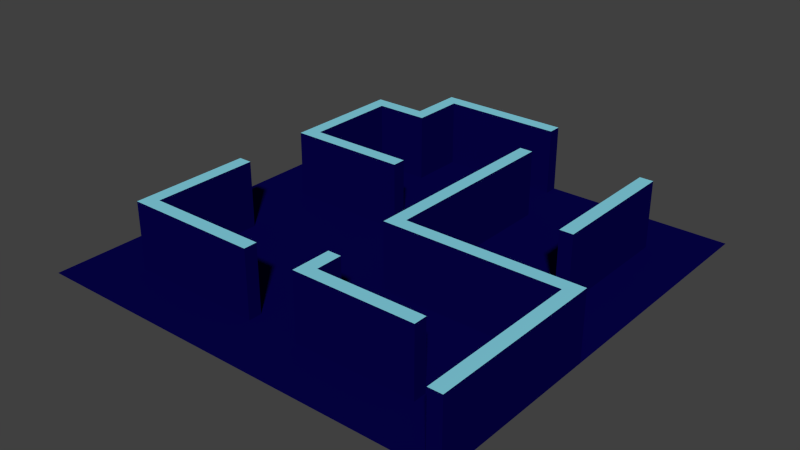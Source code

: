 # Source: Pieza4.blend  (saved by Blender 2.66.1; exported with 4.5.12 LTS)
import bpy
from mathutils import Matrix  # noqa: F401  (used for matrix-valued properties, if any)

bpy.ops.wm.read_factory_settings(use_empty=True)
scene = bpy.context.scene
scene.name = 'Scene'

# ---- collections
col_collection_1 = bpy.data.collections.new('Collection 1'); scene.collection.children.link(col_collection_1)

# ---- materials (node trees are filled in below, after node groups)
mat_materialsuelo = bpy.data.materials.new('MaterialSuelo')
mat_materialsuelo.alpha_threshold = 0.0
mat_materialsuelo.use_transparent_shadow = False
mat_materialsuelo.diffuse_color = (0.001938, 0.0007144, 0.06998, 1.0)
mat_materialsuelo.roughness = 0.5
mat_materialsuelo.line_color = (0.0, 0.0, 0.0, 1.0)
mat_materialborde = bpy.data.materials.new('MaterialBorde')
mat_materialborde.alpha_threshold = 0.0
mat_materialborde.use_transparent_shadow = False
mat_materialborde.diffuse_color = (0.2386, 0.6662, 0.8, 1.0)
mat_materialborde.roughness = 0.5
mat_materialborde.line_color = (0.0, 0.0, 0.0, 1.0)

# ---- material node trees

# ---- world
world_world = bpy.data.worlds.new('World'); scene.world = world_world
world_world.color = (0.05088, 0.05088, 0.05088)
world_world.use_sun_shadow = False
world_world.sun_shadow_jitter_overblur = 0.0
world_world.cycles.sampling_method = 'MANUAL'
world_world.cycles.sample_map_resolution = 256

# ---- meshes
me_pieza4 = bpy.data.meshes.new('Pieza4')
me_pieza4.from_pydata([(16.0, -16.0, 0.0), (-16.0, -16.0, 0.0), (16.0, 16.0, 0.0), (-16.0, 16.0, 0.0), (0.0, -16.0, 0.0), (0.0, 16.0, 0.0), (16.0, 0.0, 0.0), (-16.0, 0.0, 0.0), (0.0, 0.0, 0.0), (-8.0, -16.0, 0.0), (-8.0, 16.0, 0.0), (16.0, 8.0, 0.0), (-16.0, -8.0, 0.0), (8.0, -16.0, 0.0), (8.0, 16.0, 0.0), (16.0, -8.0, 0.0), (-16.0, 8.0, 0.0), (0.0, 8.0, 0.0), (0.0, -8.0, 0.0), (-8.0, 0.0, 0.0), (8.0, 0.0, 0.0), (8.0, 8.0, 0.0), (-8.0, 8.0, 0.0), (-8.0, -8.0, 0.0), (8.0, -8.0, 0.0), (-12.0, -16.0, 0.0), (-12.0, 16.0, 0.0), (16.0, 12.0, 0.0), (-16.0, -12.0, 0.0), (12.0, -16.0, 0.0), (12.0, 16.0, 0.0), (16.0, -12.0, 0.0), (-16.0, 12.0, 0.0), (0.0, 12.0, 0.0), (0.0, -12.0, 0.0), (-12.0, 0.0, 0.0), (4.0, 0.0, 0.0), (-4.0, -16.0, 0.0), (-4.0, 16.0, 0.0), (16.0, 4.0, 0.0), (-16.0, -4.0, 0.0), (4.0, -16.0, 0.0), (4.0, 16.0, 0.0), (16.0, -4.0, 0.0), (-16.0, 4.0, 0.0), (0.0, 4.0, 0.0), (0.0, -4.0, 0.0), (-4.0, 0.0, 0.0), (12.0, 0.0, 0.0), (8.0, 12.0, 0.0), (8.0, 4.0, 0.0), (4.0, 8.0, 0.0), (12.0, 8.0, 0.0), (-8.0, 12.0, 0.0), (-8.0, 4.0, 0.0), (-12.0, 8.0, 0.0), (-4.0, 8.0, 0.0), (-8.0, -4.0, 0.0), (-8.0, -12.0, 0.0), (-12.0, -8.0, 0.0), (-4.0, -8.0, 0.0), (8.0, -4.0, 0.0), (8.0, -12.0, 0.0), (4.0, -8.0, 0.0), (12.0, -8.0, 0.0), (12.0, 12.0, 0.0), (-4.0, 12.0, 0.0), (-4.0, -4.0, 0.0), (12.0, -4.0, 0.0), (4.0, 12.0, 0.0), (4.0, 4.0, 0.0), (12.0, 4.0, 0.0), (-12.0, 12.0, 0.0), (-12.0, 4.0, 0.0), (-4.0, 4.0, 0.0), (-12.0, -4.0, 0.0), (-12.0, -12.0, 0.0), (-4.0, -12.0, 0.0), (4.0, -4.0, 0.0), (4.0, -12.0, 0.0), (12.0, -12.0, 0.0), (-14.0, -16.0, 0.0), (-14.0, 16.0, 0.0), (16.0, 14.0, 0.0), (-16.0, -14.0, 0.0), (14.0, -16.0, 0.0), (14.0, 16.0, 0.0), (16.0, -14.0, 0.0), (-16.0, 14.0, 0.0), (0.0, 14.0, 0.0), (0.0, -14.0, 0.0), (-14.0, 0.0, 0.0), (2.0, 0.0, 0.0), (-2.0, -16.0, 0.0), (-2.0, 16.0, 0.0), (16.0, 2.0, 0.0), (-16.0, -2.0, 0.0), (2.0, -16.0, 0.0), (2.0, 16.0, 0.0), (16.0, -2.0, 0.0), (-16.0, 2.0, 0.0), (0.0, 2.0, 0.0), (0.0, -2.0, 0.0), (-2.0, 0.0, 0.0), (14.0, 0.0, 0.0), (8.0, 14.0, 0.0), (8.0, 2.0, 0.0), (2.0, 8.0, 0.0), (10.0, 8.0, 0.0), (-8.0, 14.0, 0.0), (-8.0, 2.0, 0.0), (-14.0, 8.0, 0.0), (-6.0, 8.0, 0.0), (-8.0, -2.0, 0.0), (-8.0, -14.0, 0.0), (-14.0, -8.0, 0.0), (-6.0, -8.0, 0.0), (8.0, -2.0, 0.0), (8.0, -14.0, 0.0), (2.0, -8.0, 0.0), (10.0, -8.0, 0.0), (-10.0, -16.0, 0.0), (-10.0, 16.0, 0.0), (16.0, 10.0, 0.0), (-16.0, -10.0, 0.0), (10.0, -16.0, 0.0), (10.0, 16.0, 0.0), (16.0, -10.0, 0.0), (-16.0, 10.0, 0.0), (0.0, 10.0, 0.0), (0.0, -10.0, 0.0), (-10.0, 0.0, 0.0), (6.0, 0.0, 0.0), (-6.0, -16.0, 0.0), (-6.0, 16.0, 0.0), (16.0, 6.0, 0.0), (-16.0, -6.0, 0.0), (6.0, -16.0, 0.0), (6.0, 16.0, 0.0), (16.0, -6.0, 0.0), (-16.0, 6.0, 0.0), (0.0, 6.0, 0.0), (0.0, -6.0, 0.0), (-6.0, 0.0, 0.0), (10.0, 0.0, 0.0), (8.0, 10.0, 0.0), (8.0, 6.0, 0.0), (6.0, 8.0, 0.0), (14.0, 8.0, 0.0), (-8.0, 10.0, 0.0), (-8.0, 6.0, 0.0), (-10.0, 8.0, 0.0), (-2.0, 8.0, 0.0), (-8.0, -6.0, 0.0), (-8.0, -10.0, 0.0), (-10.0, -8.0, 0.0), (-2.0, -8.0, 0.0), (8.0, -6.0, 0.0), (8.0, -10.0, 0.0), (6.0, -8.0, 0.0), (14.0, -8.0, 0.0), (12.0, 14.0, 0.0), (12.0, 10.0, 0.0), (10.0, 12.0, 0.0), (14.0, 12.0, 0.0), (-4.0, 14.0, 0.0), (-4.0, 10.0, 0.0), (-6.0, 12.0, 0.0), (-2.0, 12.0, 0.0), (-4.0, -2.0, 0.0), (-4.0, -6.0, 0.0), (-6.0, -4.0, 0.0), (-2.0, -4.0, 0.0), (12.0, -2.0, 0.0), (12.0, -6.0, 0.0), (10.0, -4.0, 0.0), (14.0, -4.0, 0.0), (4.0, 14.0, 0.0), (4.0, 10.0, 0.0), (2.0, 12.0, 0.0), (6.0, 12.0, 0.0), (4.0, 6.0, 0.0), (4.0, 2.0, 0.0), (2.0, 4.0, 0.0), (6.0, 4.0, 0.0), (12.0, 6.0, 0.0), (12.0, 2.0, 0.0), (10.0, 4.0, 0.0), (14.0, 4.0, 0.0), (-12.0, 14.0, 0.0), (-12.0, 10.0, 0.0), (-14.0, 12.0, 0.0), (-10.0, 12.0, 0.0), (-12.0, 6.0, 0.0), (-12.0, 2.0, 0.0), (-14.0, 4.0, 0.0), (-10.0, 4.0, 0.0), (-4.0, 6.0, 0.0), (-4.0, 2.0, 0.0), (-6.0, 4.0, 0.0), (-2.0, 4.0, 0.0), (-12.0, -2.0, 0.0), (-12.0, -6.0, 0.0), (-14.0, -4.0, 0.0), (-10.0, -4.0, 0.0), (-12.0, -10.0, 0.0), (-12.0, -14.0, 0.0), (-14.0, -12.0, 0.0), (-10.0, -12.0, 0.0), (-4.0, -10.0, 0.0), (-4.0, -14.0, 0.0), (-6.0, -12.0, 0.0), (-2.0, -12.0, 0.0), (4.0, -2.0, 0.0), (4.0, -6.0, 0.0), (2.0, -4.0, 0.0), (6.0, -4.0, 0.0), (4.0, -10.0, 0.0), (4.0, -14.0, 0.0), (2.0, -12.0, 0.0), (6.0, -12.0, 0.0), (12.0, -10.0, 0.0), (12.0, -14.0, 0.0), (10.0, -12.0, 0.0), (14.0, -12.0, 0.0), (14.0, 14.0, 0.0), (-2.0, 14.0, 0.0), (-2.0, -2.0, 0.0), (14.0, -2.0, 0.0), (6.0, 14.0, 0.0), (6.0, 6.0, 0.0), (14.0, 6.0, 0.0), (-10.0, 14.0, 0.0), (-10.0, 6.0, 0.0), (-2.0, 6.0, 0.0), (-10.0, -2.0, 0.0), (-10.0, -10.0, 0.0), (-2.0, -10.0, 0.0), (6.0, -2.0, 0.0), (6.0, -10.0, 0.0), (14.0, -10.0, 0.0), (10.0, 14.0, 0.0), (10.0, 10.0, 0.0), (14.0, 10.0, 0.0), (-6.0, 14.0, 0.0), (-6.0, 10.0, 0.0), (-2.0, 10.0, 0.0), (-6.0, -2.0, 0.0), (-6.0, -6.0, 0.0), (-2.0, -6.0, 0.0), (10.0, -2.0, 0.0), (10.0, -6.0, 0.0), (14.0, -6.0, 0.0), (2.0, 14.0, 0.0), (2.0, 10.0, 0.0), (6.0, 10.0, 0.0), (2.0, 6.0, 0.0), (2.0, 2.0, 0.0), (6.0, 2.0, 0.0), (10.0, 6.0, 0.0), (10.0, 2.0, 0.0), (14.0, 2.0, 0.0), (-14.0, 14.0, 0.0), (-14.0, 10.0, 0.0), (-10.0, 10.0, 0.0), (-14.0, 6.0, 0.0), (-14.0, 2.0, 0.0), (-10.0, 2.0, 0.0), (-6.0, 6.0, 0.0), (-6.0, 2.0, 0.0), (-2.0, 2.0, 0.0), (-14.0, -2.0, 0.0), (-14.0, -6.0, 0.0), (-10.0, -6.0, 0.0), (-14.0, -10.0, 0.0), (-14.0, -14.0, 0.0), (-10.0, -14.0, 0.0), (-6.0, -10.0, 0.0), (-6.0, -14.0, 0.0), (-2.0, -14.0, 0.0), (2.0, -2.0, 0.0), (2.0, -6.0, 0.0), (6.0, -6.0, 0.0), (2.0, -10.0, 0.0), (2.0, -14.0, 0.0), (6.0, -14.0, 0.0), (10.0, -10.0, 0.0), (10.0, -14.0, 0.0), (14.0, -14.0, 0.0), (-15.0, -16.0, 0.0), (-15.0, 16.0, 0.0), (16.0, 15.0, 0.0), (-16.0, -15.0, 0.0), (15.0, -16.0, 0.0), (15.0, 16.0, 0.0), (16.0, -15.0, 0.0), (-16.0, 15.0, 0.0), (0.0, 15.0, 0.0), (0.0, -15.0, 0.0), (-15.0, 0.0, 0.0), (1.0, 0.0, 0.0), (-1.0, -16.0, 0.0), (-1.0, 16.0, 0.0), (16.0, 1.0, 0.0), (-16.0, -1.0, 0.0), (1.0, -16.0, 0.0), (1.0, 16.0, 0.0), (16.0, -1.0, 0.0), (-16.0, 1.0, 0.0), (0.0, 1.0, 0.0), (0.0, -1.0, 0.0), (-1.0, 0.0, 0.0), (15.0, 0.0, 0.0), (8.0, 15.0, 0.0), (8.0, 1.0, 0.0), (1.0, 8.0, 0.0), (9.0, 8.0, 0.0), (-8.0, 15.0, 0.0), (-8.0, 1.0, 0.0), (-15.0, 8.0, 0.0), (-7.0, 8.0, 0.0), (-8.0, -1.0, 0.0), (-8.0, -15.0, 0.0), (-15.0, -8.0, 0.0), (-7.0, -8.0, 0.0), (8.0, -1.0, 0.0), (8.0, -15.0, 0.0), (1.0, -8.0, 0.0), (9.0, -8.0, 0.0), (-9.0, -16.0, 0.0), (-9.0, 16.0, 0.0), (16.0, 9.0, 0.0), (-16.0, -9.0, 0.0), (9.0, -16.0, 0.0), (9.0, 16.0, 0.0), (16.0, -9.0, 0.0), (-16.0, 9.0, 0.0), (0.0, 9.0, 0.0), (0.0, -9.0, 0.0), (-9.0, 0.0, 0.0), (7.0, 0.0, 0.0), (-7.0, -16.0, 0.0), (-7.0, 16.0, 0.0), (16.0, 7.0, 0.0), (-16.0, -7.0, 0.0), (7.0, -16.0, 0.0), (7.0, 16.0, 0.0), (16.0, -7.0, 0.0), (-16.0, 7.0, 0.0), (0.0, 7.0, 0.0), (0.0, -7.0, 0.0), (-7.0, 0.0, 0.0), (9.0, 0.0, 0.0), (8.0, 9.0, 0.0), (8.0, 7.0, 0.0), (7.0, 8.0, 0.0), (15.0, 8.0, 0.0), (-8.0, 9.0, 0.0), (-8.0, 7.0, 0.0), (-9.0, 8.0, 0.0), (-1.0, 8.0, 0.0), (-8.0, -7.0, 0.0), (-8.0, -9.0, 0.0), (-9.0, -8.0, 0.0), (-1.0, -8.0, 0.0), (8.0, -7.0, 0.0), (8.0, -9.0, 0.0), (7.0, -8.0, 0.0), (15.0, -8.0, 0.0), (12.0, 15.0, 0.0), (12.0, 9.0, 0.0), (9.0, 12.0, 0.0), (13.0, 12.0, 0.0), (-4.0, 15.0, 0.0), (-4.0, 9.0, 0.0), (-7.0, 12.0, 0.0), (-3.0, 12.0, 0.0), (-4.0, -1.0, 0.0), (-4.0, -7.0, 0.0), (-7.0, -4.0, 0.0), (-3.0, -4.0, 0.0), (12.0, -1.0, 0.0), (12.0, -7.0, 0.0), (9.0, -4.0, 0.0), (13.0, -4.0, 0.0), (4.0, 15.0, 0.0), (4.0, 9.0, 0.0), (1.0, 12.0, 0.0), (5.0, 12.0, 0.0), (4.0, 7.0, 0.0), (4.0, 1.0, 0.0), (1.0, 4.0, 0.0), (5.0, 4.0, 0.0), (12.0, 7.0, 0.0), (12.0, 1.0, 0.0), (9.0, 4.0, 0.0), (13.0, 4.0, 0.0), (-12.0, 15.0, 0.0), (-12.0, 9.0, 0.0), (-15.0, 12.0, 0.0), (-11.0, 12.0, 0.0), (-12.0, 7.0, 0.0), (-12.0, 1.0, 0.0), (-15.0, 4.0, 0.0), (-11.0, 4.0, 0.0), (-4.0, 7.0, 0.0), (-4.0, 1.0, 0.0), (-7.0, 4.0, 0.0), (-3.0, 4.0, 0.0), (-12.0, -1.0, 0.0), (-12.0, -7.0, 0.0), (-15.0, -4.0, 0.0), (-11.0, -4.0, 0.0), (-12.0, -9.0, 0.0), (-12.0, -15.0, 0.0), (-15.0, -12.0, 0.0), (-11.0, -12.0, 0.0), (-4.0, -9.0, 0.0), (-4.0, -15.0, 0.0), (-7.0, -12.0, 0.0), (-3.0, -12.0, 0.0), (4.0, -1.0, 0.0), (4.0, -7.0, 0.0), (1.0, -4.0, 0.0), (5.0, -4.0, 0.0), (4.0, -9.0, 0.0), (4.0, -15.0, 0.0), (1.0, -12.0, 0.0), (5.0, -12.0, 0.0), (12.0, -9.0, 0.0), (12.0, -15.0, 0.0), (9.0, -12.0, 0.0), (13.0, -12.0, 0.0), (-13.0, -16.0, 0.0), (-13.0, 16.0, 0.0), (16.0, 13.0, 0.0), (-16.0, -13.0, 0.0), (13.0, -16.0, 0.0), (13.0, 16.0, 0.0), (16.0, -13.0, 0.0), (-16.0, 13.0, 0.0), (0.0, 13.0, 0.0), (0.0, -13.0, 0.0), (-13.0, 0.0, 0.0), (3.0, 0.0, 0.0), (-3.0, -16.0, 0.0), (-3.0, 16.0, 0.0), (16.0, 3.0, 0.0), (-16.0, -3.0, 0.0), (3.0, -16.0, 0.0), (3.0, 16.0, 0.0), (16.0, -3.0, 0.0), (-16.0, 3.0, 0.0), (0.0, 3.0, 0.0), (0.0, -3.0, 0.0), (-3.0, 0.0, 0.0), (13.0, 0.0, 0.0), (8.0, 13.0, 0.0), (8.0, 3.0, 0.0), (3.0, 8.0, 0.0), (11.0, 8.0, 0.0), (-8.0, 13.0, 0.0), (-8.0, 3.0, 0.0), (-13.0, 8.0, 0.0), (-5.0, 8.0, 0.0), (-8.0, -3.0, 0.0), (-8.0, -13.0, 0.0), (-13.0, -8.0, 0.0), (-5.0, -8.0, 0.0), (8.0, -3.0, 0.0), (8.0, -13.0, 0.0), (3.0, -8.0, 0.0), (11.0, -8.0, 0.0), (-11.0, -16.0, 0.0), (-11.0, 16.0, 0.0), (16.0, 11.0, 0.0), (-16.0, -11.0, 0.0), (11.0, -16.0, 0.0), (11.0, 16.0, 0.0), (16.0, -11.0, 0.0), (-16.0, 11.0, 0.0), (0.0, 11.0, 0.0), (0.0, -11.0, 0.0), (-11.0, 0.0, 0.0), (5.0, 0.0, 0.0), (-5.0, -16.0, 0.0), (-5.0, 16.0, 0.0), (16.0, 5.0, 0.0), (-16.0, -5.0, 0.0), (5.0, -16.0, 0.0), (5.0, 16.0, 0.0), (16.0, -5.0, 0.0), (-16.0, 5.0, 0.0), (0.0, 5.0, 0.0), (0.0, -5.0, 0.0), (-5.0, 0.0, 0.0), (11.0, 0.0, 0.0), (8.0, 11.0, 0.0), (8.0, 5.0, 0.0), (5.0, 8.0, 0.0), (13.0, 8.0, 0.0), (-8.0, 11.0, 0.0), (-8.0, 5.0, 0.0), (-11.0, 8.0, 0.0), (-3.0, 8.0, 0.0), (-8.0, -5.0, 0.0), (-8.0, -11.0, 0.0), (-11.0, -8.0, 0.0), (-3.0, -8.0, 0.0), (8.0, -5.0, 0.0), (8.0, -11.0, 0.0), (5.0, -8.0, 0.0), (13.0, -8.0, 0.0), (12.0, 13.0, 0.0), (12.0, 11.0, 0.0), (11.0, 12.0, 0.0), (15.0, 12.0, 0.0), (-4.0, 13.0, 0.0), (-4.0, 11.0, 0.0), (-5.0, 12.0, 0.0), (-1.0, 12.0, 0.0), (-4.0, -3.0, 0.0), (-4.0, -5.0, 0.0), (-5.0, -4.0, 0.0), (-1.0, -4.0, 0.0), (12.0, -3.0, 0.0), (12.0, -5.0, 0.0), (11.0, -4.0, 0.0), (15.0, -4.0, 0.0), (4.0, 13.0, 0.0), (4.0, 11.0, 0.0), (3.0, 12.0, 0.0), (7.0, 12.0, 0.0), (4.0, 5.0, 0.0), (4.0, 3.0, 0.0), (3.0, 4.0, 0.0), (7.0, 4.0, 0.0), (12.0, 5.0, 0.0), (12.0, 3.0, 0.0), (11.0, 4.0, 0.0), (15.0, 4.0, 0.0), (-12.0, 13.0, 0.0), (-12.0, 11.0, 0.0), (-13.0, 12.0, 0.0), (-9.0, 12.0, 0.0), (-12.0, 5.0, 0.0), (-12.0, 3.0, 0.0), (-13.0, 4.0, 0.0), (-9.0, 4.0, 0.0), (-4.0, 5.0, 0.0), (-4.0, 3.0, 0.0), (-5.0, 4.0, 0.0), (-1.0, 4.0, 0.0), (-12.0, -3.0, 0.0), (-12.0, -5.0, 0.0), (-13.0, -4.0, 0.0), (-9.0, -4.0, 0.0), (-12.0, -11.0, 0.0), (-12.0, -13.0, 0.0), (-13.0, -12.0, 0.0), (-9.0, -12.0, 0.0), (-4.0, -11.0, 0.0), (-4.0, -13.0, 0.0), (-5.0, -12.0, 0.0), (-1.0, -12.0, 0.0), (4.0, -3.0, 0.0), (4.0, -5.0, 0.0), (3.0, -4.0, 0.0), (7.0, -4.0, 0.0), (4.0, -11.0, 0.0), (4.0, -13.0, 0.0), (3.0, -12.0, 0.0), (7.0, -12.0, 0.0), (12.0, -11.0, 0.0), (12.0, -13.0, 0.0), (11.0, -12.0, 0.0), (15.0, -12.0, 0.0), (14.0, 15.0, 0.0), (14.0, 13.0, 0.0), (13.0, 14.0, 0.0), (15.0, 14.0, 0.0), (-2.0, 15.0, 0.0), (-2.0, 13.0, 0.0), (-3.0, 14.0, 0.0), (-1.0, 14.0, 0.0), (-2.0, -1.0, 0.0), (-2.0, -3.0, 0.0), (-3.0, -2.0, 0.0), (-1.0, -2.0, 0.0), (14.0, -1.0, 0.0), (14.0, -3.0, 0.0), (13.0, -2.0, 0.0), (15.0, -2.0, 0.0), (6.0, 15.0, 0.0), (6.0, 13.0, 0.0), (5.0, 14.0, 0.0), (7.0, 14.0, 0.0), (6.0, 7.0, 0.0), (6.0, 5.0, 0.0), (5.0, 6.0, 0.0), (7.0, 6.0, 0.0), (14.0, 7.0, 0.0), (14.0, 5.0, 0.0), (13.0, 6.0, 0.0), (15.0, 6.0, 0.0), (-10.0, 15.0, 0.0), (-10.0, 13.0, 0.0), (-11.0, 14.0, 0.0), (-9.0, 14.0, 0.0), (-10.0, 7.0, 0.0), (-10.0, 5.0, 0.0), (-11.0, 6.0, 0.0), (-9.0, 6.0, 0.0), (-2.0, 7.0, 0.0), (-2.0, 5.0, 0.0), (-3.0, 6.0, 0.0), (-1.0, 6.0, 0.0), (-10.0, -1.0, 0.0), (-10.0, -3.0, 0.0), (-11.0, -2.0, 0.0), (-9.0, -2.0, 0.0), (-10.0, -9.0, 0.0), (-10.0, -11.0, 0.0), (-11.0, -10.0, 0.0), (-9.0, -10.0, 0.0), (-2.0, -9.0, 0.0), (-2.0, -11.0, 0.0), (-3.0, -10.0, 0.0), (-1.0, -10.0, 0.0), (6.0, -1.0, 0.0), (6.0, -3.0, 0.0), (5.0, -2.0, 0.0), (7.0, -2.0, 0.0), (6.0, -9.0, 0.0), (6.0, -11.0, 0.0), (5.0, -10.0, 0.0), (7.0, -10.0, 0.0), (14.0, -9.0, 0.0), (14.0, -11.0, 0.0), (13.0, -10.0, 0.0), (15.0, -10.0, 0.0), (10.0, 15.0, 0.0), (10.0, 13.0, 0.0), (9.0, 14.0, 0.0), (11.0, 14.0, 0.0), (10.0, 11.0, 0.0), (10.0, 9.0, 0.0), (9.0, 10.0, 0.0), (11.0, 10.0, 0.0), (14.0, 11.0, 0.0), (14.0, 9.0, 0.0), (13.0, 10.0, 0.0), (15.0, 10.0, 0.0), (-6.0, 15.0, 0.0), (-6.0, 13.0, 0.0), (-7.0, 14.0, 0.0), (-5.0, 14.0, 0.0), (-6.0, 11.0, 0.0), (-6.0, 9.0, 0.0), (-7.0, 10.0, 0.0), (-5.0, 10.0, 0.0), (-2.0, 11.0, 0.0), (-2.0, 9.0, 0.0), (-3.0, 10.0, 0.0), (-1.0, 10.0, 0.0), (-6.0, -1.0, 0.0), (-6.0, -3.0, 0.0), (-7.0, -2.0, 0.0), (-5.0, -2.0, 0.0), (-6.0, -5.0, 0.0), (-6.0, -7.0, 0.0), (-7.0, -6.0, 0.0), (-5.0, -6.0, 0.0), (-2.0, -5.0, 0.0), (-2.0, -7.0, 0.0), (-3.0, -6.0, 0.0), (-1.0, -6.0, 0.0), (10.0, -1.0, 0.0), (10.0, -3.0, 0.0), (9.0, -2.0, 0.0), (11.0, -2.0, 0.0), (10.0, -5.0, 0.0), (10.0, -7.0, 0.0), (9.0, -6.0, 0.0), (11.0, -6.0, 0.0), (14.0, -5.0, 0.0), (14.0, -7.0, 0.0), (13.0, -6.0, 0.0), (15.0, -6.0, 0.0), (2.0, 15.0, 0.0), (2.0, 13.0, 0.0), (1.0, 14.0, 0.0), (3.0, 14.0, 0.0), (2.0, 11.0, 0.0), (2.0, 9.0, 0.0), (1.0, 10.0, 0.0), (3.0, 10.0, 0.0), (6.0, 11.0, 0.0), (6.0, 9.0, 0.0), (5.0, 10.0, 0.0), (7.0, 10.0, 0.0), (2.0, 7.0, 0.0), (2.0, 5.0, 0.0), (1.0, 6.0, 0.0), (3.0, 6.0, 0.0), (2.0, 3.0, 0.0), (2.0, 1.0, 0.0), (1.0, 2.0, 0.0), (3.0, 2.0, 0.0), (6.0, 3.0, 0.0), (6.0, 1.0, 0.0), (5.0, 2.0, 0.0), (7.0, 2.0, 0.0), (10.0, 7.0, 0.0), (10.0, 5.0, 0.0), (9.0, 6.0, 0.0), (11.0, 6.0, 0.0), (10.0, 3.0, 0.0), (10.0, 1.0, 0.0), (9.0, 2.0, 0.0), (11.0, 2.0, 0.0), (14.0, 3.0, 0.0), (14.0, 1.0, 0.0), (13.0, 2.0, 0.0), (15.0, 2.0, 0.0), (-14.0, 15.0, 0.0), (-14.0, 13.0, 0.0), (-15.0, 14.0, 0.0), (-13.0, 14.0, 0.0), (-14.0, 11.0, 0.0), (-14.0, 9.0, 0.0), (-15.0, 10.0, 0.0), (-13.0, 10.0, 0.0), (-10.0, 11.0, 0.0), (-10.0, 9.0, 0.0), (-11.0, 10.0, 0.0), (-9.0, 10.0, 0.0), (-14.0, 7.0, 0.0), (-14.0, 5.0, 0.0), (-15.0, 6.0, 0.0), (-13.0, 6.0, 0.0), (-14.0, 3.0, 0.0), (-14.0, 1.0, 0.0), (-15.0, 2.0, 0.0), (-13.0, 2.0, 0.0), (-10.0, 3.0, 0.0), (-10.0, 1.0, 0.0), (-11.0, 2.0, 0.0), (-9.0, 2.0, 0.0), (-6.0, 7.0, 0.0), (-6.0, 5.0, 0.0), (-7.0, 6.0, 0.0), (-5.0, 6.0, 0.0), (-6.0, 3.0, 0.0), (-6.0, 1.0, 0.0), (-7.0, 2.0, 0.0), (-5.0, 2.0, 0.0), (-2.0, 3.0, 0.0), (-2.0, 1.0, 0.0), (-3.0, 2.0, 0.0), (-1.0, 2.0, 0.0), (-14.0, -1.0, 0.0), (-14.0, -3.0, 0.0), (-15.0, -2.0, 0.0), (-13.0, -2.0, 0.0), (-14.0, -5.0, 0.0), (-14.0, -7.0, 0.0), (-15.0, -6.0, 0.0), (-13.0, -6.0, 0.0), (-10.0, -5.0, 0.0), (-10.0, -7.0, 0.0), (-11.0, -6.0, 0.0), (-9.0, -6.0, 0.0), (-14.0, -9.0, 0.0), (-14.0, -11.0, 0.0), (-15.0, -10.0, 0.0), (-13.0, -10.0, 0.0), (-14.0, -13.0, 0.0), (-14.0, -15.0, 0.0), (-15.0, -14.0, 0.0), (-13.0, -14.0, 0.0), (-10.0, -13.0, 0.0), (-10.0, -15.0, 0.0), (-11.0, -14.0, 0.0), (-9.0, -14.0, 0.0), (-6.0, -9.0, 0.0), (-6.0, -11.0, 0.0), (-7.0, -10.0, 0.0), (-5.0, -10.0, 0.0), (-6.0, -13.0, 0.0), (-6.0, -15.0, 0.0), (-7.0, -14.0, 0.0), (-5.0, -14.0, 0.0), (-2.0, -13.0, 0.0), (-2.0, -15.0, 0.0), (-3.0, -14.0, 0.0), (-1.0, -14.0, 0.0), (2.0, -1.0, 0.0), (2.0, -3.0, 0.0), (1.0, -2.0, 0.0), (3.0, -2.0, 0.0), (2.0, -5.0, 0.0), (2.0, -7.0, 0.0), (1.0, -6.0, 0.0), (3.0, -6.0, 0.0), (6.0, -5.0, 0.0), (6.0, -7.0, 0.0), (5.0, -6.0, 0.0), (7.0, -6.0, 0.0), (2.0, -9.0, 0.0), (2.0, -11.0, 0.0), (1.0, -10.0, 0.0), (3.0, -10.0, 0.0), (2.0, -13.0, 0.0), (2.0, -15.0, 0.0), (1.0, -14.0, 0.0), (3.0, -14.0, 0.0), (6.0, -13.0, 0.0), (6.0, -15.0, 0.0), (5.0, -14.0, 0.0), (7.0, -14.0, 0.0), (10.0, -9.0, 0.0), (10.0, -11.0, 0.0), (9.0, -10.0, 0.0), (11.0, -10.0, 0.0), (10.0, -13.0, 0.0), (10.0, -15.0, 0.0), (9.0, -14.0, 0.0), (11.0, -14.0, 0.0), (14.0, -13.0, 0.0), (14.0, -15.0, 0.0), (13.0, -14.0, 0.0), (15.0, -14.0, 0.0), (15.0, 15.0, 0.0), (-1.0, 15.0, 0.0), (-1.0, -1.0, 0.0), (15.0, -1.0, 0.0), (7.0, 15.0, 0.0), (7.0, 7.0, 0.0), (15.0, 7.0, 0.0), (-9.0, 15.0, 0.0), (-9.0, 7.0, 0.0), (-1.0, 7.0, 0.0), (-9.0, -1.0, 0.0), (-9.0, -9.0, 0.0), (-1.0, -9.0, 0.0), (7.0, -1.0, 0.0), (7.0, -9.0, 0.0), (15.0, -9.0, 0.0), (11.0, 15.0, 0.0), (11.0, 11.0, 0.0), (15.0, 11.0, 0.0), (-5.0, 15.0, 0.0), (-5.0, 11.0, 0.0), (-1.0, 11.0, 0.0), (-5.0, -1.0, 0.0), (-5.0, -5.0, 0.0), (-1.0, -5.0, 0.0), (11.0, -1.0, 0.0), (11.0, -5.0, 0.0), (15.0, -5.0, 0.0), (3.0, 15.0, 0.0), (3.0, 11.0, 0.0), (7.0, 11.0, 0.0), (3.0, 7.0, 0.0), (3.0, 3.0, 0.0), (7.0, 3.0, 0.0), (11.0, 7.0, 0.0), (11.0, 3.0, 0.0), (15.0, 3.0, 0.0), (-13.0, 15.0, 0.0), (-13.0, 11.0, 0.0), (-9.0, 11.0, 0.0), (-13.0, 7.0, 0.0), (-13.0, 3.0, 0.0), (-9.0, 3.0, 0.0), (-5.0, 7.0, 0.0), (-5.0, 3.0, 0.0), (-1.0, 3.0, 0.0), (-13.0, -1.0, 0.0), (-13.0, -5.0, 0.0), (-9.0, -5.0, 0.0), (-13.0, -9.0, 0.0), (-13.0, -13.0, 0.0), (-9.0, -13.0, 0.0), (-5.0, -9.0, 0.0), (-5.0, -13.0, 0.0), (-1.0, -13.0, 0.0), (3.0, -1.0, 0.0), (3.0, -5.0, 0.0), (7.0, -5.0, 0.0), (3.0, -9.0, 0.0), (3.0, -13.0, 0.0), (7.0, -13.0, 0.0), (11.0, -9.0, 0.0), (11.0, -13.0, 0.0), (15.0, -13.0, 0.0), (13.0, 15.0, 0.0), (13.0, 13.0, 0.0), (15.0, 13.0, 0.0), (-3.0, 15.0, 0.0), (-3.0, 13.0, 0.0), (-1.0, 13.0, 0.0), (-3.0, -1.0, 0.0), (-3.0, -3.0, 0.0), (-1.0, -3.0, 0.0), (13.0, -1.0, 0.0), (13.0, -3.0, 0.0), (15.0, -3.0, 0.0), (5.0, 15.0, 0.0), (5.0, 13.0, 0.0), (7.0, 13.0, 0.0), (5.0, 7.0, 0.0), (5.0, 5.0, 0.0), (7.0, 5.0, 0.0), (13.0, 7.0, 0.0), (13.0, 5.0, 0.0), (15.0, 5.0, 0.0), (-11.0, 15.0, 0.0), (-11.0, 13.0, 0.0), (-9.0, 13.0, 0.0), (-11.0, 7.0, 0.0), (-11.0, 5.0, 0.0), (-9.0, 5.0, 0.0), (-3.0, 7.0, 0.0), (-3.0, 5.0, 0.0), (-1.0, 5.0, 0.0), (-11.0, -1.0, 0.0), (-11.0, -3.0, 0.0), (-9.0, -3.0, 0.0), (-11.0, -9.0, 0.0), (-11.0, -11.0, 0.0), (-9.0, -11.0, 0.0), (-3.0, -9.0, 0.0), (-3.0, -11.0, 0.0), (-1.0, -11.0, 0.0), (5.0, -1.0, 0.0), (5.0, -3.0, 0.0), (7.0, -3.0, 0.0), (5.0, -9.0, 0.0), (5.0, -11.0, 0.0), (7.0, -11.0, 0.0), (13.0, -9.0, 0.0), (13.0, -11.0, 0.0), (15.0, -11.0, 0.0), (9.0, 15.0, 0.0), (9.0, 13.0, 0.0), (11.0, 13.0, 0.0), (9.0, 11.0, 0.0), (9.0, 9.0, 0.0), (11.0, 9.0, 0.0), (13.0, 11.0, 0.0), (13.0, 9.0, 0.0), (15.0, 9.0, 0.0), (-7.0, 15.0, 0.0), (-7.0, 13.0, 0.0), (-5.0, 13.0, 0.0), (-7.0, 11.0, 0.0), (-7.0, 9.0, 0.0), (-5.0, 9.0, 0.0), (-3.0, 11.0, 0.0), (-3.0, 9.0, 0.0), (-1.0, 9.0, 0.0), (-7.0, -1.0, 0.0), (-7.0, -3.0, 0.0), (-5.0, -3.0, 0.0), (-7.0, -5.0, 0.0), (-7.0, -7.0, 0.0), (-5.0, -7.0, 0.0), (-3.0, -5.0, 0.0), (-3.0, -7.0, 0.0), (-1.0, -7.0, 0.0), (9.0, -1.0, 0.0), (9.0, -3.0, 0.0), (11.0, -3.0, 0.0), (9.0, -5.0, 0.0), (9.0, -7.0, 0.0), (11.0, -7.0, 0.0), (13.0, -5.0, 0.0), (13.0, -7.0, 0.0), (15.0, -7.0, 0.0), (1.0, 15.0, 0.0), (1.0, 13.0, 0.0), (3.0, 13.0, 0.0), (1.0, 11.0, 0.0), (1.0, 9.0, 0.0), (3.0, 9.0, 0.0), (5.0, 11.0, 0.0), (5.0, 9.0, 0.0), (7.0, 9.0, 0.0), (1.0, 7.0, 0.0), (1.0, 5.0, 0.0), (3.0, 5.0, 0.0), (1.0, 3.0, 0.0), (1.0, 1.0, 0.0), (3.0, 1.0, 0.0), (5.0, 3.0, 0.0), (5.0, 1.0, 0.0), (7.0, 1.0, 0.0), (9.0, 7.0, 0.0), (9.0, 5.0, 0.0), (11.0, 5.0, 0.0), (9.0, 3.0, 0.0), (9.0, 1.0, 0.0), (11.0, 1.0, 0.0), (13.0, 3.0, 0.0), (13.0, 1.0, 0.0), (15.0, 1.0, 0.0), (-15.0, 15.0, 0.0), (-15.0, 13.0, 0.0), (-13.0, 13.0, 0.0), (-15.0, 11.0, 0.0), (-15.0, 9.0, 0.0), (-13.0, 9.0, 0.0), (-11.0, 11.0, 0.0), (-11.0, 9.0, 0.0), (-9.0, 9.0, 0.0), (-15.0, 7.0, 0.0), (-15.0, 5.0, 0.0), (-13.0, 5.0, 0.0), (-15.0, 3.0, 0.0), (-15.0, 1.0, 0.0), (-13.0, 1.0, 0.0), (-11.0, 3.0, 0.0), (-11.0, 1.0, 0.0), (-9.0, 1.0, 0.0), (-7.0, 7.0, 0.0), (-7.0, 5.0, 0.0), (-5.0, 5.0, 0.0), (-7.0, 3.0, 0.0), (-7.0, 1.0, 0.0), (-5.0, 1.0, 0.0), (-3.0, 3.0, 0.0), (-3.0, 1.0, 0.0), (-1.0, 1.0, 0.0), (-15.0, -1.0, 0.0), (-15.0, -3.0, 0.0), (-13.0, -3.0, 0.0), (-15.0, -5.0, 0.0), (-15.0, -7.0, 0.0), (-13.0, -7.0, 0.0), (-11.0, -5.0, 0.0), (-11.0, -7.0, 0.0), (-9.0, -7.0, 0.0), (-15.0, -9.0, 0.0), (-15.0, -11.0, 0.0), (-13.0, -11.0, 0.0), (-15.0, -13.0, 0.0), (-15.0, -15.0, 0.0), (-13.0, -15.0, 0.0), (-11.0, -13.0, 0.0), (-11.0, -15.0, 0.0), (-9.0, -15.0, 0.0), (-7.0, -9.0, 0.0), (-7.0, -11.0, 0.0), (-5.0, -11.0, 0.0), (-7.0, -13.0, 0.0), (-7.0, -15.0, 0.0), (-5.0, -15.0, 0.0), (-3.0, -13.0, 0.0), (-3.0, -15.0, 0.0), (-1.0, -15.0, 0.0), (1.0, -1.0, 0.0), (1.0, -3.0, 0.0), (3.0, -3.0, 0.0), (1.0, -5.0, 0.0), (1.0, -7.0, 0.0), (3.0, -7.0, 0.0), (5.0, -5.0, 0.0), (5.0, -7.0, 0.0), (7.0, -7.0, 0.0), (1.0, -9.0, 0.0), (1.0, -11.0, 0.0), (3.0, -11.0, 0.0), (1.0, -13.0, 0.0), (1.0, -15.0, 0.0), (3.0, -15.0, 0.0), (5.0, -13.0, 0.0), (5.0, -15.0, 0.0), (7.0, -15.0, 0.0), (9.0, -9.0, 0.0), (9.0, -11.0, 0.0), (11.0, -11.0, 0.0), (9.0, -13.0, 0.0), (9.0, -15.0, 0.0), (11.0, -15.0, 0.0), (13.0, -13.0, 0.0), (13.0, -15.0, 0.0), (15.0, -15.0, 0.0), (16.0, -16.0, 5.0), (0.0, 16.0, 5.0), (-8.0, 16.0, 5.0), (16.0, -8.0, 5.0), (16.0, -12.0, 5.0), (-4.0, 16.0, 5.0), (16.0, -4.0, 5.0), (12.0, 8.0, 5.0), (-8.0, 12.0, 5.0), (-8.0, 4.0, 5.0), (-12.0, 8.0, 5.0), (-8.0, -12.0, 5.0), (-12.0, -8.0, 5.0), (8.0, -4.0, 5.0), (8.0, -12.0, 5.0), (12.0, 12.0, 5.0), (12.0, -4.0, 5.0), (12.0, 4.0, 5.0), (-12.0, 12.0, 5.0), (-12.0, 4.0, 5.0), (-4.0, 4.0, 5.0), (-12.0, -4.0, 5.0), (-12.0, -12.0, 5.0), (-4.0, -12.0, 5.0), (4.0, -4.0, 5.0), (4.0, -12.0, 5.0), (16.0, -14.0, 5.0), (2.0, 0.0, 5.0), (-2.0, 16.0, 5.0), (2.0, 16.0, 5.0), (2.0, 8.0, 5.0), (-8.0, 14.0, 5.0), (16.0, -10.0, 5.0), (-6.0, 16.0, 5.0), (16.0, -6.0, 5.0), (12.0, 10.0, 5.0), (10.0, -4.0, 5.0), (14.0, -4.0, 5.0), (2.0, 4.0, 5.0), (12.0, 6.0, 5.0), (12.0, 2.0, 5.0), (-12.0, 10.0, 5.0), (-10.0, 12.0, 5.0), (-12.0, 6.0, 5.0), (-10.0, 4.0, 5.0), (-6.0, 4.0, 5.0), (-12.0, -6.0, 5.0), (-12.0, -10.0, 5.0), (-10.0, -12.0, 5.0), (-6.0, -12.0, 5.0), (-2.0, -12.0, 5.0), (2.0, -4.0, 5.0), (6.0, -4.0, 5.0), (2.0, -12.0, 5.0), (6.0, -12.0, 5.0), (10.0, -12.0, 5.0), (2.0, 10.0, 5.0), (2.0, 6.0, 5.0), (2.0, 2.0, 5.0), (2.0, -2.0, 5.0), (2.0, -10.0, 5.0), (15.0, -16.0, 5.0), (16.0, -15.0, 5.0), (0.0, 15.0, 5.0), (-1.0, 16.0, 5.0), (1.0, 16.0, 5.0), (-8.0, 15.0, 5.0), (16.0, -9.0, 5.0), (-7.0, 16.0, 5.0), (16.0, -7.0, 5.0), (15.0, -8.0, 5.0), (12.0, 9.0, 5.0), (-4.0, 15.0, 5.0), (-7.0, 12.0, 5.0), (9.0, -4.0, 5.0), (13.0, -4.0, 5.0), (12.0, 7.0, 5.0), (-12.0, 9.0, 5.0), (-11.0, 12.0, 5.0), (-12.0, 7.0, 5.0), (-11.0, 4.0, 5.0), (-7.0, 4.0, 5.0), (-3.0, 4.0, 5.0), (-12.0, -7.0, 5.0), (-11.0, -4.0, 5.0), (-12.0, -9.0, 5.0), (-11.0, -12.0, 5.0), (-7.0, -12.0, 5.0), (-3.0, -12.0, 5.0), (5.0, -4.0, 5.0), (5.0, -12.0, 5.0), (9.0, -12.0, 5.0), (16.0, -13.0, 5.0), (3.0, 0.0, 5.0), (-3.0, 16.0, 5.0), (16.0, -3.0, 5.0), (3.0, 8.0, 5.0), (11.0, 8.0, 5.0), (-8.0, 13.0, 5.0), (-8.0, 3.0, 5.0), (8.0, -3.0, 5.0), (16.0, -11.0, 5.0), (-5.0, 16.0, 5.0), (16.0, -5.0, 5.0), (-8.0, 11.0, 5.0), (-11.0, 8.0, 5.0), (-8.0, -11.0, 5.0), (-11.0, -8.0, 5.0), (8.0, -11.0, 5.0), (12.0, 11.0, 5.0), (11.0, 12.0, 5.0), (12.0, -3.0, 5.0), (11.0, -4.0, 5.0), (15.0, -4.0, 5.0), (3.0, 4.0, 5.0), (12.0, 5.0, 5.0), (12.0, 3.0, 5.0), (11.0, 4.0, 5.0), (-12.0, 11.0, 5.0), (-9.0, 12.0, 5.0), (-12.0, 5.0, 5.0), (-12.0, 3.0, 5.0), (-9.0, 4.0, 5.0), (-4.0, 3.0, 5.0), (-5.0, 4.0, 5.0), (-12.0, -3.0, 5.0), (-12.0, -5.0, 5.0), (-12.0, -11.0, 5.0), (-9.0, -12.0, 5.0), (-4.0, -11.0, 5.0), (-5.0, -12.0, 5.0), (4.0, -3.0, 5.0), (3.0, -4.0, 5.0), (7.0, -4.0, 5.0), (4.0, -11.0, 5.0), (3.0, -12.0, 5.0), (7.0, -12.0, 5.0), (11.0, -12.0, 5.0), (15.0, -12.0, 5.0), (-2.0, 15.0, 5.0), (14.0, -3.0, 5.0), (-11.0, 6.0, 5.0), (-10.0, -11.0, 5.0), (-11.0, -10.0, 5.0), (-2.0, -11.0, 5.0), (6.0, -3.0, 5.0), (6.0, -11.0, 5.0), (15.0, -10.0, 5.0), (11.0, 10.0, 5.0), (-6.0, 15.0, 5.0), (-7.0, 14.0, 5.0), (10.0, -3.0, 5.0), (15.0, -6.0, 5.0), (2.0, 15.0, 5.0), (2.0, 11.0, 5.0), (2.0, 9.0, 5.0), (3.0, 10.0, 5.0), (2.0, 7.0, 5.0), (2.0, 5.0, 5.0), (3.0, 6.0, 5.0), (2.0, 3.0, 5.0), (2.0, 1.0, 5.0), (3.0, 2.0, 5.0), (11.0, 6.0, 5.0), (11.0, 2.0, 5.0), (-10.0, 11.0, 5.0), (-11.0, 10.0, 5.0), (-10.0, 3.0, 5.0), (-6.0, 3.0, 5.0), (-11.0, -6.0, 5.0), (-6.0, -11.0, 5.0), (2.0, -1.0, 5.0), (2.0, -3.0, 5.0), (3.0, -2.0, 5.0), (2.0, -9.0, 5.0), (2.0, -11.0, 5.0), (3.0, -10.0, 5.0), (10.0, -11.0, 5.0), (15.0, -14.0, 5.0), (-1.0, 15.0, 5.0), (15.0, -9.0, 5.0), (11.0, 11.0, 5.0), (-5.0, 15.0, 5.0), (15.0, -5.0, 5.0), (3.0, 11.0, 5.0), (3.0, 7.0, 5.0), (3.0, 3.0, 5.0), (11.0, 7.0, 5.0), (11.0, 3.0, 5.0), (-9.0, 11.0, 5.0), (-9.0, 3.0, 5.0), (-5.0, 3.0, 5.0), (3.0, -1.0, 5.0), (3.0, -9.0, 5.0), (15.0, -13.0, 5.0), (-3.0, 15.0, 5.0), (13.0, -3.0, 5.0), (15.0, -3.0, 5.0), (-11.0, 7.0, 5.0), (-11.0, 5.0, 5.0), (-11.0, -3.0, 5.0), (-11.0, -9.0, 5.0), (-11.0, -11.0, 5.0), (-9.0, -11.0, 5.0), (-3.0, -11.0, 5.0), (5.0, -3.0, 5.0), (7.0, -3.0, 5.0), (5.0, -11.0, 5.0), (7.0, -11.0, 5.0), (15.0, -11.0, 5.0), (11.0, 9.0, 5.0), (-7.0, 15.0, 5.0), (-7.0, 13.0, 5.0), (-7.0, 11.0, 5.0), (9.0, -3.0, 5.0), (11.0, -3.0, 5.0), (15.0, -7.0, 5.0), (1.0, 15.0, 5.0), (3.0, 9.0, 5.0), (3.0, 5.0, 5.0), (3.0, 1.0, 5.0), (11.0, 5.0, 5.0), (-11.0, 11.0, 5.0), (-11.0, 9.0, 5.0), (-11.0, 3.0, 5.0), (-7.0, 3.0, 5.0), (-3.0, 3.0, 5.0), (-11.0, -5.0, 5.0), (-11.0, -7.0, 5.0), (-7.0, -11.0, 5.0), (-5.0, -11.0, 5.0), (3.0, -3.0, 5.0), (3.0, -11.0, 5.0), (9.0, -11.0, 5.0), (11.0, -11.0, 5.0), (15.0, -15.0, 5.0)], [], [(833, 291, 2, 294), (553, 75, 1110, 1214), (835, 310, 8, 311), (836, 307, 6, 312), (837, 313, 14, 346), (838, 354, 21, 355), (839, 343, 11, 356), (840, 317, 10, 330), (841, 358, 22, 359), (842, 349, 17, 360), (843, 321, 19, 339), (844, 362, 23, 363), (845, 338, 18, 364), (846, 325, 20, 340), (847, 366, 24, 367), (1081, 510, 1197, 1322), (849, 369, 30, 478), (581, 834, 1268, 1228), (851, 475, 27, 516), (908, 590, 1229, 1286), (853, 518, 66, 519), (854, 481, 33, 520), (855, 377, 47, 495), (856, 522, 67, 523), (857, 494, 46, 524), (858, 381, 48, 496), (859, 526, 68, 527), (640, 944, 1298, 1236), (861, 385, 42, 450), (862, 530, 69, 531), (863, 497, 49, 532), (864, 389, 51, 459), (865, 534, 70, 535), (866, 458, 50, 536), (460, 867, 1276, 1186), (446, 38, 1094, 1183), (869, 447, 39, 540), (870, 397, 26, 434), (871, 542, 72, 543), (1015, 735, 1255, 1312), (873, 401, 55, 463), (874, 546, 73, 547), (864, 459, 1185, 1274), (876, 405, 56, 464), (1029, 753, 1257, 1314), (878, 453, 45, 552), (879, 409, 35, 443), (880, 554, 75, 555), (881, 505, 57, 556), (882, 413, 59, 467), (883, 558, 76, 559), (884, 466, 58, 560), (885, 417, 60, 468), (886, 562, 77, 563), (887, 442, 34, 564), (888, 421, 36, 444), (889, 566, 78, 567), (890, 509, 61, 568), (891, 425, 63, 471), (892, 570, 79, 571), (893, 470, 62, 572), (894, 429, 64, 472), (895, 574, 80, 575), (973, 469, 1189, 1303), (897, 577, 86, 438), (898, 578, 225, 579), (899, 435, 83, 580), (410, 59, 1101, 1172), (901, 582, 226, 583), (902, 441, 89, 584), (903, 585, 103, 455), (904, 586, 227, 587), (905, 454, 102, 588), (906, 589, 104, 456), (907, 590, 228, 591), (908, 451, 99, 592), (909, 593, 138, 490), (910, 594, 229, 595), (911, 457, 105, 596), (912, 597, 147, 499), (913, 598, 230, 599), (914, 498, 146, 600), (915, 601, 148, 500), (916, 602, 231, 603), (917, 487, 135, 604), (918, 605, 122, 474), (919, 606, 232, 607), (920, 461, 109, 608), (921, 609, 151, 503), (922, 610, 233, 611), (923, 502, 150, 612), (924, 613, 152, 504), (925, 614, 234, 615), (926, 493, 141, 616), (927, 617, 131, 483), (928, 618, 235, 619), (929, 465, 113, 620), (930, 621, 155, 507), (931, 622, 236, 623), (932, 506, 154, 624), (933, 625, 156, 508), (934, 626, 237, 627), (935, 482, 130, 628), (936, 629, 132, 484), (937, 630, 238, 631), (938, 469, 117, 632), (939, 633, 159, 511), (940, 634, 239, 635), (941, 510, 158, 636), (942, 637, 160, 512), (943, 638, 240, 639), (706, 92, 1116, 1250), (945, 641, 126, 334), (946, 642, 241, 643), (947, 513, 161, 644), (948, 645, 163, 371), (949, 646, 242, 647), (875, 462, 1188, 1279), (951, 649, 164, 372), (952, 650, 243, 651), (953, 331, 123, 652), (1023, 745, 1256, 1313), (955, 654, 244, 655), (956, 517, 165, 656), (957, 657, 167, 375), (958, 658, 245, 659), (959, 374, 166, 660), (960, 661, 168, 376), (961, 662, 246, 663), (962, 337, 129, 664), (963, 665, 143, 351), (964, 666, 247, 667), (965, 521, 169, 668), (966, 669, 171, 379), (967, 670, 248, 671), (968, 378, 170, 672), (969, 673, 172, 380), (970, 674, 249, 675), (971, 350, 142, 676), (972, 677, 144, 352), (973, 678, 250, 679), (974, 525, 173, 680), (975, 681, 175, 383), (976, 682, 251, 683), (977, 382, 174, 684), (978, 685, 176, 384), (979, 686, 252, 687), (398, 55, 1099, 1166), (694, 107, 1119, 1244), (982, 690, 253, 691), (983, 529, 177, 692), (984, 693, 179, 387), (985, 694, 254, 695), (986, 386, 178, 696), (987, 697, 180, 388), (988, 698, 255, 699), (989, 353, 145, 700), (990, 701, 107, 315), (991, 702, 256, 703), (992, 533, 181, 704), (993, 705, 183, 391), (994, 706, 257, 707), (995, 390, 182, 708), (996, 709, 184, 392), (997, 710, 258, 711), (998, 314, 106, 712), (999, 713, 108, 316), (1000, 714, 259, 715), (872, 501, 1193, 1278), (1002, 717, 187, 395), (1003, 718, 260, 719), (1004, 394, 186, 720), (1005, 721, 188, 396), (1006, 722, 261, 723), (1007, 303, 95, 724), (1008, 725, 82, 290), (1009, 726, 262, 727), (1010, 541, 189, 728), (1011, 729, 191, 399), (1012, 730, 263, 731), (1013, 398, 190, 732), (94, 446, 1183, 1117), (1015, 734, 264, 735), (1016, 357, 149, 736), (1017, 737, 111, 319), (1018, 738, 265, 739), (1019, 545, 193, 740), (1020, 741, 195, 403), (1021, 742, 266, 743), (1022, 402, 194, 744), (634, 940, 1296, 1235), (1024, 746, 267, 747), (1025, 318, 110, 748), (1026, 749, 112, 320), (1027, 750, 268, 751), (1028, 549, 197, 752), (1014, 733, 1254, 1311), (1030, 754, 269, 755), (1031, 406, 198, 756), (1032, 757, 200, 408), (1033, 758, 270, 759), (1034, 309, 101, 760), (1035, 761, 91, 299), (1036, 762, 271, 763), (1037, 553, 201, 764), (1038, 765, 203, 411), (1039, 766, 272, 767), (1040, 410, 202, 768), (1041, 769, 204, 412), (1042, 770, 273, 771), (1043, 361, 153, 772), (1044, 773, 115, 323), (1045, 774, 274, 775), (1046, 557, 205, 776), (1047, 777, 207, 415), (1048, 778, 275, 779), (1049, 414, 206, 780), (1050, 781, 208, 416), (1051, 782, 276, 783), (1052, 322, 114, 784), (1053, 785, 116, 324), (1054, 786, 277, 787), (1055, 561, 209, 788), (1056, 789, 211, 419), (1057, 790, 278, 791), (1058, 418, 210, 792), (1059, 793, 212, 420), (1060, 794, 279, 795), (1061, 298, 90, 796), (1062, 797, 92, 300), (1063, 798, 280, 799), (1064, 565, 213, 800), (1065, 801, 215, 423), (1066, 802, 281, 803), (1067, 422, 214, 804), (1068, 805, 216, 424), (1069, 806, 282, 807), (1070, 365, 157, 808), (1071, 809, 119, 327), (1072, 810, 283, 811), (1073, 569, 217, 812), (1074, 813, 219, 427), (1075, 814, 284, 815), (1076, 426, 218, 816), (1077, 817, 220, 428), (1078, 818, 285, 819), (1079, 326, 118, 820), (1080, 821, 120, 328), (1081, 822, 286, 823), (1082, 573, 221, 824), (1083, 825, 223, 431), (1084, 826, 287, 827), (1085, 430, 222, 828), (1086, 829, 224, 432), (1087, 830, 288, 831), (550, 1032, 1315, 1212), (577, 833, 294, 86), (225, 580, 833, 577), (580, 83, 291, 833), (202, 410, 1172, 1135), (226, 584, 834, 581), (584, 89, 297, 834), (585, 835, 311, 103), (227, 588, 835, 585), (588, 102, 310, 835), (589, 836, 312, 104), (228, 592, 836, 589), (592, 99, 307, 836), (593, 837, 346, 138), (229, 596, 837, 593), (596, 105, 313, 837), (597, 838, 355, 147), (230, 600, 838, 597), (600, 146, 354, 838), (601, 839, 356, 148), (231, 604, 839, 601), (604, 135, 343, 839), (605, 840, 330, 122), (232, 608, 840, 605), (608, 109, 317, 840), (609, 841, 359, 151), (233, 612, 841, 609), (612, 150, 358, 841), (613, 842, 360, 152), (234, 616, 842, 613), (616, 141, 349, 842), (617, 843, 339, 131), (235, 620, 843, 617), (620, 113, 321, 843), (621, 844, 363, 155), (236, 624, 844, 621), (624, 154, 362, 844), (625, 845, 364, 156), (237, 628, 845, 625), (628, 130, 338, 845), (629, 846, 340, 132), (238, 632, 846, 629), (632, 117, 325, 846), (633, 847, 367, 159), (239, 636, 847, 633), (636, 158, 366, 847), (637, 848, 368, 160), (240, 640, 848, 637), (630, 937, 1294, 1234), (641, 849, 478, 126), (241, 644, 849, 641), (644, 161, 369, 849), (645, 850, 515, 163), (242, 648, 850, 645), (257, 706, 1250, 1147), (649, 851, 516, 164), (243, 652, 851, 649), (652, 123, 475, 851), (462, 1029, 1314, 1188), (244, 656, 852, 653), (656, 165, 373, 852), (657, 853, 519, 167), (245, 660, 853, 657), (660, 166, 518, 853), (661, 854, 520, 168), (246, 664, 854, 661), (664, 129, 481, 854), (665, 855, 495, 143), (247, 668, 855, 665), (668, 169, 377, 855), (669, 856, 523, 171), (248, 672, 856, 669), (672, 170, 522, 856), (673, 857, 524, 172), (249, 676, 857, 673), (676, 142, 494, 857), (677, 858, 496, 144), (250, 680, 858, 677), (680, 173, 381, 858), (681, 859, 527, 175), (251, 684, 859, 681), (684, 174, 526, 859), (685, 860, 528, 176), (252, 688, 860, 685), (190, 398, 1166, 1130), (689, 861, 450, 98), (253, 692, 861, 689), (692, 177, 385, 861), (693, 862, 531, 179), (626, 934, 1293, 1233), (696, 178, 530, 862), (697, 863, 532, 180), (255, 700, 863, 697), (700, 145, 497, 863), (254, 694, 1244, 1145), (896, 832, 1267, 1283), (704, 181, 389, 864), (563, 77, 1112, 1219), (622, 931, 1291, 1231), (708, 182, 534, 865), (709, 866, 536, 184), (258, 712, 866, 709), (712, 106, 458, 866), (713, 867, 460, 108), (259, 716, 867, 713), (183, 705, 1249, 1127), (717, 868, 539, 187), (260, 720, 868, 717), (745, 875, 1279, 1256), (721, 869, 540, 188), (261, 724, 869, 721), (724, 95, 447, 869), (725, 870, 434, 82), (262, 728, 870, 725), (728, 189, 397, 870), (729, 871, 543, 191), (263, 732, 871, 729), (732, 190, 542, 871), (546, 1023, 1313, 1210), (264, 736, 872, 733), (736, 149, 501, 872), (737, 873, 463, 111), (265, 740, 873, 737), (740, 193, 401, 873), (741, 874, 547, 195), (266, 744, 874, 741), (744, 194, 546, 874), (74, 551, 1213, 1109), (267, 748, 875, 745), (748, 110, 462, 875), (749, 876, 464, 112), (268, 752, 876, 749), (752, 197, 405, 876), (176, 528, 1202, 1126), (269, 756, 877, 753), (756, 198, 550, 877), (757, 878, 552, 200), (270, 760, 878, 757), (760, 101, 453, 878), (761, 879, 443, 91), (271, 764, 879, 761), (764, 201, 409, 879), (765, 880, 555, 203), (272, 768, 880, 765), (768, 202, 554, 880), (769, 881, 556, 204), (273, 772, 881, 769), (772, 153, 505, 881), (773, 882, 467, 115), (274, 776, 882, 773), (776, 205, 413, 882), (777, 883, 559, 207), (275, 780, 883, 777), (780, 206, 558, 883), (781, 884, 560, 208), (276, 784, 884, 781), (784, 114, 466, 884), (785, 885, 468, 116), (277, 788, 885, 785), (788, 209, 417, 885), (789, 886, 563, 211), (278, 792, 886, 789), (792, 210, 562, 886), (793, 887, 564, 212), (279, 796, 887, 793), (796, 90, 442, 887), (771, 1041, 1316, 1258), (733, 872, 1278, 1254), (800, 213, 421, 888), (801, 889, 567, 215), (281, 804, 889, 801), (804, 214, 566, 889), (805, 890, 568, 216), (282, 808, 890, 805), (808, 157, 509, 890), (809, 891, 471, 119), (527, 68, 1105, 1201), (812, 217, 425, 891), (813, 892, 571, 219), (284, 816, 892, 813), (816, 218, 570, 892), (817, 893, 572, 220), (285, 820, 893, 817), (820, 118, 470, 893), (821, 894, 472, 120), (286, 824, 894, 821), (824, 221, 429, 894), (825, 895, 575, 223), (287, 828, 895, 825), (828, 222, 574, 895), (829, 896, 576, 224), (288, 832, 896, 829), (5, 302, 1153, 1090), (369, 897, 438, 30), (161, 579, 897, 369), (579, 225, 577, 897), (513, 898, 579, 161), (65, 372, 898, 513), (372, 164, 578, 898), (578, 899, 580, 225), (164, 516, 899, 578), (516, 27, 435, 899), (223, 575, 1226, 1144), (165, 583, 900, 373), (583, 226, 581, 900), (517, 901, 583, 165), (66, 376, 901, 517), (376, 168, 582, 901), (582, 902, 584, 226), (168, 520, 902, 582), (520, 33, 441, 902), (377, 903, 455, 47), (169, 587, 903, 377), (587, 227, 585, 903), (521, 904, 587, 169), (67, 380, 904, 521), (380, 172, 586, 904), (586, 905, 588, 227), (172, 524, 905, 586), (524, 46, 454, 905), (381, 906, 456, 48), (173, 591, 906, 381), (591, 228, 589, 906), (525, 907, 591, 173), (940, 569, 1223, 1296), (65, 515, 1199, 1104), (590, 908, 592, 228), (211, 563, 1219, 1138), (937, 565, 1220, 1294), (385, 909, 490, 42), (177, 595, 909, 385), (595, 229, 593, 909), (529, 910, 595, 177), (69, 388, 910, 529), (388, 180, 594, 910), (594, 911, 596, 229), (180, 532, 911, 594), (532, 49, 457, 911), (389, 912, 499, 51), (181, 599, 912, 389), (599, 230, 597, 912), (533, 913, 599, 181), (70, 392, 913, 533), (392, 184, 598, 913), (598, 914, 600, 230), (184, 536, 914, 598), (536, 50, 498, 914), (393, 915, 500, 52), (185, 603, 915, 393), (603, 231, 601, 915), (537, 916, 603, 185), (71, 396, 916, 537), (396, 188, 602, 916), (602, 917, 604, 231), (188, 540, 917, 602), (540, 39, 487, 917), (397, 918, 474, 26), (189, 607, 918, 397), (607, 232, 605, 918), (541, 919, 607, 189), (72, 400, 919, 541), (400, 192, 606, 919), (606, 920, 608, 232), (192, 544, 920, 606), (544, 53, 461, 920), (705, 257, 1147, 1249), (375, 955, 1301, 1162), (611, 233, 609, 921), (551, 199, 1134, 1213), (77, 420, 1177, 1112), (404, 196, 610, 922), (610, 923, 612, 233), (196, 548, 923, 610), (548, 54, 502, 923), (405, 924, 504, 56), (197, 615, 924, 405), (615, 234, 613, 924), (549, 925, 615, 197), (74, 408, 925, 549), (408, 200, 614, 925), (614, 926, 616, 234), (200, 552, 926, 614), (552, 45, 493, 926), (409, 927, 483, 35), (201, 619, 927, 409), (619, 235, 617, 927), (553, 928, 619, 201), (934, 561, 1218, 1293), (412, 204, 618, 928), (618, 929, 620, 235), (204, 556, 929, 618), (556, 57, 465, 929), (565, 1064, 1320, 1220), (693, 254, 1145, 1243), (623, 236, 621, 930), (491, 43, 1095, 1192), (576, 896, 1283, 1227), (408, 74, 1109, 1171), (622, 932, 624, 236), (31, 479, 1190, 1093), (175, 527, 1201, 1125), (417, 933, 508, 60), (209, 627, 933, 417), (627, 237, 625, 933), (561, 934, 627, 209), (302, 94, 1117, 1153), (1041, 412, 1173, 1316), (626, 935, 628, 237), (212, 564, 935, 626), (564, 34, 482, 935), (421, 936, 484, 36), (213, 631, 936, 421), (631, 238, 629, 936), (565, 937, 631, 213), (928, 553, 1214, 1289), (538, 71, 1106, 1205), (630, 938, 632, 238), (590, 907, 1285, 1229), (981, 689, 1242, 1306), (425, 939, 511, 63), (217, 635, 939, 425), (635, 239, 633, 939), (569, 940, 635, 217), (68, 384, 1164, 1105), (561, 1055, 1319, 1218), (634, 941, 636, 239), (420, 212, 1139, 1177), (735, 1014, 1311, 1255), (429, 942, 512, 64), (221, 639, 942, 429), (639, 240, 637, 942), (573, 943, 639, 221), (80, 432, 943, 573), (432, 224, 638, 943), (638, 944, 640, 240), (224, 576, 944, 638), (514, 65, 1104, 1198), (313, 945, 334, 14), (105, 643, 945, 313), (643, 241, 641, 945), (457, 946, 643, 105), (49, 371, 946, 457), (371, 163, 642, 946), (642, 947, 644, 241), (163, 515, 947, 642), (515, 65, 513, 947), (497, 948, 371, 49), (145, 647, 948, 497), (647, 242, 645, 948), (353, 949, 647, 145), (21, 316, 949, 353), (316, 108, 646, 949), (646, 950, 648, 242), (108, 460, 950, 646), (139, 491, 1192, 1123), (514, 951, 372, 65), (162, 651, 951, 514), (651, 243, 649, 951), (370, 952, 651, 162), (52, 500, 952, 370), (500, 148, 650, 952), (650, 953, 652, 243), (148, 356, 953, 650), (356, 11, 331, 953), (810, 219, 1142, 1264), (1032, 408, 1171, 1315), (655, 244, 653, 954), (62, 431, 1180, 1103), (479, 127, 1121, 1190), (375, 167, 654, 955), (654, 956, 656, 244), (167, 519, 956, 654), (519, 66, 517, 956), (955, 655, 1239, 1301), (149, 659, 957, 501), (659, 245, 657, 957), (357, 958, 659, 149), (22, 320, 958, 357), (320, 112, 658, 958), (658, 959, 660, 245), (112, 464, 959, 658), (464, 56, 374, 959), (518, 960, 376, 66), (166, 663, 960, 518), (663, 246, 661, 960), (374, 961, 663, 166), (56, 504, 961, 374), (504, 152, 662, 961), (662, 962, 664, 246), (152, 360, 962, 662), (360, 17, 337, 962), (321, 963, 351, 19), (113, 667, 963, 321), (667, 247, 665, 963), (465, 964, 667, 113), (57, 379, 964, 465), (379, 171, 666, 964), (666, 965, 668, 247), (171, 523, 965, 666), (523, 67, 521, 965), (505, 966, 379, 57), (153, 671, 966, 505), (671, 248, 669, 966), (361, 967, 671, 153), (23, 324, 967, 361), (324, 116, 670, 967), (670, 968, 672, 248), (116, 468, 968, 670), (468, 60, 378, 968), (522, 969, 380, 67), (170, 675, 969, 522), (675, 249, 673, 969), (378, 970, 675, 170), (60, 508, 970, 378), (508, 156, 674, 970), (674, 971, 676, 249), (156, 364, 971, 674), (364, 18, 350, 971), (325, 972, 352, 20), (117, 679, 972, 325), (679, 250, 677, 972), (469, 973, 679, 117), (798, 215, 1140, 1261), (860, 688, 1241, 1272), (678, 974, 680, 250), (58, 419, 1176, 1100), (186, 538, 1205, 1129), (509, 975, 383, 61), (157, 683, 975, 509), (683, 251, 681, 975), (365, 976, 683, 157), (24, 328, 976, 365), (328, 120, 682, 976), (682, 977, 684, 251), (120, 472, 977, 682), (472, 64, 382, 977), (526, 978, 384, 68), (174, 687, 978, 526), (687, 252, 685, 978), (382, 979, 687, 174), (64, 512, 979, 382), (512, 160, 686, 979), (686, 980, 688, 252), (160, 368, 980, 686), (407, 54, 1098, 1170), (384, 176, 1126, 1164), (89, 691, 981, 297), (691, 253, 689, 981), (441, 982, 691, 89), (33, 387, 982, 441), (387, 179, 690, 982), (690, 983, 692, 253), (179, 531, 983, 690), (531, 69, 529, 983), (481, 984, 387, 33), (129, 695, 984, 481), (695, 254, 693, 984), (337, 985, 695, 129), (17, 315, 985, 337), (315, 107, 694, 985), (412, 928, 1289, 1173), (71, 537, 1204, 1106), (459, 51, 386, 986), (530, 987, 388, 69), (178, 699, 987, 530), (699, 255, 697, 987), (386, 988, 699, 178), (51, 499, 988, 386), (499, 147, 698, 988), (698, 989, 700, 255), (147, 355, 989, 698), (355, 21, 353, 989), (349, 990, 315, 17), (141, 703, 990, 349), (703, 256, 701, 990), (493, 991, 703, 141), (45, 391, 991, 493), (391, 183, 702, 991), (162, 514, 1198, 1124), (907, 525, 1200, 1285), (535, 70, 533, 992), (453, 993, 391, 45), (101, 707, 993, 453), (707, 257, 705, 993), (309, 994, 707, 101), (8, 300, 994, 309), (300, 92, 706, 994), (297, 981, 1306, 1152), (61, 383, 1163, 1102), (444, 36, 390, 995), (534, 996, 392, 70), (182, 711, 996, 534), (711, 258, 709, 996), (390, 997, 711, 182), (36, 484, 997, 390), (484, 132, 710, 997), (710, 998, 712, 258), (132, 340, 998, 710), (340, 20, 314, 998), (354, 999, 316, 21), (146, 715, 999, 354), (715, 259, 713, 999), (498, 1000, 715, 146), (50, 395, 1000, 498), (395, 187, 714, 1000), (714, 1001, 716, 259), (187, 539, 1001, 714), (1055, 786, 1259, 1319), (458, 1002, 395, 50), (106, 719, 1002, 458), (719, 260, 717, 1002), (314, 1003, 719, 106), (20, 352, 1003, 314), (352, 144, 718, 1003), (718, 1004, 720, 260), (144, 496, 1004, 718), (496, 48, 394, 1004), (538, 1005, 396, 71), (186, 723, 1005, 538), (723, 261, 721, 1005), (394, 1006, 723, 186), (48, 456, 1006, 394), (456, 104, 722, 1006), (722, 1007, 724, 261), (104, 312, 1007, 722), (312, 6, 303, 1007), (296, 1008, 290, 3), (88, 727, 1008, 296), (727, 262, 725, 1008), (440, 1009, 727, 88), (32, 399, 1009, 440), (399, 191, 726, 1009), (726, 1010, 728, 262), (191, 543, 1010, 726), (543, 72, 541, 1010), (480, 1011, 399, 32), (128, 731, 1011, 480), (731, 263, 729, 1011), (336, 1012, 731, 128), (16, 319, 1012, 336), (319, 111, 730, 1012), (730, 1013, 732, 263), (111, 463, 1013, 730), (463, 55, 398, 1013), (431, 223, 1144, 1180), (848, 640, 1236, 1269), (735, 264, 733, 1014), (404, 922, 1288, 1169), (419, 211, 1138, 1176), (503, 151, 734, 1015), (734, 1016, 736, 264), (151, 359, 1016, 734), (359, 22, 357, 1016), (348, 1017, 319, 16), (140, 739, 1017, 348), (739, 265, 737, 1017), (492, 1018, 739, 140), (44, 403, 1018, 492), (403, 195, 738, 1018), (738, 1019, 740, 265), (195, 547, 1019, 738), (547, 73, 545, 1019), (452, 1020, 403, 44), (100, 743, 1020, 452), (743, 266, 741, 1020), (308, 1021, 743, 100), (7, 299, 1021, 308), (299, 91, 742, 1021), (742, 1022, 744, 266), (91, 443, 1022, 742), (443, 35, 402, 1022), (199, 407, 1170, 1134), (194, 747, 1023, 546), (747, 267, 745, 1023), (402, 1024, 747, 194), (35, 483, 1024, 402), (483, 131, 746, 1024), (746, 1025, 748, 267), (131, 339, 1025, 746), (339, 19, 318, 1025), (358, 1026, 320, 22), (150, 751, 1026, 358), (751, 268, 749, 1026), (502, 1027, 751, 150), (54, 407, 1027, 502), (407, 199, 750, 1027), (750, 1028, 752, 268), (199, 551, 1028, 750), (551, 74, 549, 1028), (954, 653, 1238, 1300), (110, 755, 1029, 462), (755, 269, 753, 1029), (318, 1030, 755, 110), (19, 351, 1030, 318), (351, 143, 754, 1030), (754, 1031, 756, 269), (143, 495, 1031, 754), (495, 47, 406, 1031), (92, 797, 1260, 1116), (198, 759, 1032, 550), (759, 270, 757, 1032), (406, 1033, 759, 198), (47, 455, 1033, 406), (455, 103, 758, 1033), (758, 1034, 760, 270), (103, 311, 1034, 758), (311, 8, 309, 1034), (304, 1035, 299, 7), (96, 763, 1035, 304), (763, 271, 761, 1035), (448, 1036, 763, 96), (40, 411, 1036, 448), (411, 203, 762, 1036), (762, 1037, 764, 271), (203, 555, 1037, 762), (555, 75, 553, 1037), (488, 1038, 411, 40), (136, 767, 1038, 488), (767, 272, 765, 1038), (344, 1039, 767, 136), (12, 323, 1039, 344), (323, 115, 766, 1039), (766, 1040, 768, 272), (115, 467, 1040, 766), (467, 59, 410, 1040), (572, 62, 1103, 1225), (15, 347, 1158, 1092), (771, 273, 769, 1041), (528, 860, 1272, 1202), (877, 550, 1212, 1280), (507, 155, 770, 1042), (770, 1043, 772, 273), (155, 363, 1043, 770), (363, 23, 361, 1043), (332, 1044, 323, 12), (124, 775, 1044, 332), (775, 274, 773, 1044), (476, 1045, 775, 124), (28, 415, 1045, 476), (415, 207, 774, 1045), (774, 1046, 776, 274), (207, 559, 1046, 774), (559, 76, 557, 1046), (436, 1047, 415, 28), (84, 779, 1047, 436), (779, 275, 777, 1047), (292, 1048, 779, 84), (1, 289, 1048, 292), (289, 81, 778, 1048), (778, 1049, 780, 275), (81, 433, 1049, 778), (433, 25, 414, 1049), (558, 1050, 416, 76), (206, 783, 1050, 558), (783, 276, 781, 1050), (414, 1051, 783, 206), (25, 473, 1051, 414), (473, 121, 782, 1051), (782, 1052, 784, 276), (121, 329, 1052, 782), (329, 9, 322, 1052), (362, 1053, 324, 23), (154, 787, 1053, 362), (787, 277, 785, 1053), (506, 1054, 787, 154), (560, 58, 1100, 1217), (537, 185, 1128, 1204), (786, 1055, 788, 277), (335, 15, 1092, 1156), (383, 175, 1125, 1163), (466, 1056, 419, 58), (114, 791, 1056, 466), (791, 278, 789, 1056), (322, 1057, 791, 114), (9, 341, 1057, 322), (341, 133, 790, 1057), (790, 1058, 792, 278), (133, 485, 1058, 790), (485, 37, 418, 1058), (562, 1059, 420, 77), (210, 795, 1059, 562), (795, 279, 793, 1059), (418, 1060, 795, 210), (37, 445, 1060, 418), (445, 93, 794, 1060), (794, 1061, 796, 279), (93, 301, 1061, 794), (301, 4, 298, 1061), (310, 1062, 300, 8), (102, 799, 1062, 310), (799, 280, 797, 1062), (454, 1063, 799, 102), (46, 423, 1063, 454), (423, 215, 798, 1063), (931, 623, 1232, 1291), (702, 183, 1127, 1247), (54, 548, 1211, 1098), (494, 1065, 423, 46), (142, 803, 1065, 494), (803, 281, 801, 1065), (350, 1066, 803, 142), (18, 327, 1066, 350), (327, 119, 802, 1066), (802, 1067, 804, 281), (119, 471, 1067, 802), (471, 63, 422, 1067), (566, 1068, 424, 78), (214, 807, 1068, 566), (807, 282, 805, 1068), (422, 1069, 807, 214), (63, 511, 1069, 422), (511, 159, 806, 1069), (806, 1070, 808, 282), (159, 367, 1070, 806), (367, 24, 365, 1070), (338, 1071, 327, 18), (130, 811, 1071, 338), (811, 283, 809, 1071), (482, 1072, 811, 130), (34, 427, 1072, 482), (427, 219, 810, 1072), (368, 848, 1269, 1159), (220, 572, 1225, 1143), (52, 370, 1160, 1096), (442, 1074, 427, 34), (90, 815, 1074, 442), (815, 284, 813, 1074), (298, 1075, 815, 90), (4, 305, 1075, 298), (305, 97, 814, 1075), (814, 1076, 816, 284), (97, 449, 1076, 814), (449, 41, 426, 1076), (570, 1077, 428, 79), (218, 819, 1077, 570), (819, 285, 817, 1077), (426, 1078, 819, 218), (41, 489, 1078, 426), (489, 137, 818, 1078), (818, 1079, 820, 285), (137, 345, 1079, 818), (345, 13, 326, 1079), (366, 1080, 328, 24), (158, 823, 1080, 366), (823, 286, 821, 1080), (510, 1081, 823, 158), (347, 139, 1123, 1158), (922, 611, 1230, 1288), (822, 1082, 824, 286), (283, 810, 1264, 1149), (575, 80, 573, 1082), (470, 1083, 431, 62), (118, 827, 1083, 470), (827, 287, 825, 1083), (326, 1084, 827, 118), (13, 333, 1084, 326), (333, 125, 826, 1084), (826, 1085, 828, 287), (125, 477, 1085, 826), (477, 29, 430, 1085), (574, 1086, 432, 80), (222, 831, 1086, 574), (831, 288, 829, 1086), (430, 1087, 831, 222), (29, 437, 1087, 430), (437, 85, 830, 1087), (830, 1088, 832, 288), (85, 293, 1088, 830), (501, 957, 1302, 1193), (1268, 1152, 1090, 1153), (1269, 1156, 1092, 1159), (1270, 1198, 1104, 1199), (1271, 1161, 1094, 1191), (1272, 1192, 1095, 1202), (1276, 1165, 1096, 1186), (1277, 1205, 1106, 1206), (1278, 1193, 1097, 1208), (1279, 1188, 1098, 1211), (1280, 1212, 1109, 1213), (1283, 1181, 1093, 1227), (1284, 1228, 1117, 1183), (1298, 1190, 1121, 1236), (1299, 1160, 1124, 1237), (1300, 1238, 1122, 1157), (1305, 1158, 1123, 1241), (1306, 1242, 1118, 1154), (1310, 1204, 1128, 1252), (1311, 1254, 1131, 1167), (1313, 1256, 1133, 1169), (1314, 1257, 1134, 1170), (1324, 1151, 1115, 1267), (1228, 1268, 1153, 1117), (1236, 1121, 1156, 1269), (1237, 1124, 1198, 1270), (1238, 1271, 1191, 1122), (1241, 1123, 1192, 1272), (1145, 1245, 1273, 1243), (1246, 1274, 1185, 1119), (1146, 1248, 1274, 1246), (1249, 1275, 1203, 1127), (1147, 1251, 1275, 1249), (1252, 1128, 1165, 1276), (1253, 1129, 1205, 1277), (1254, 1278, 1208, 1131), (1256, 1279, 1211, 1133), (1257, 1280, 1213, 1134), (1260, 1281, 1182, 1116), (1148, 1262, 1281, 1260), (1149, 1265, 1282, 1263), (1267, 1115, 1181, 1283), (1161, 1284, 1183, 1094), (1105, 1164, 1285, 1200), (1164, 1126, 1229, 1285), (1126, 1202, 1286, 1229), (1202, 1095, 1184, 1286), (1168, 1287, 1194, 1099), (1132, 1230, 1287, 1168), (1209, 1288, 1230, 1132), (1108, 1169, 1288, 1209), (1110, 1173, 1289, 1214), (1174, 1290, 1196, 1101), (1136, 1232, 1290, 1174), (1216, 1291, 1232, 1136), (1111, 1175, 1291, 1216), (1175, 1137, 1231, 1291), (1137, 1217, 1292, 1231), (1217, 1100, 1195, 1292), (1112, 1177, 1293, 1218), (1177, 1139, 1233, 1293), (1113, 1178, 1294, 1220), (1178, 1141, 1234, 1294), (1141, 1222, 1295, 1234), (1222, 1102, 1189, 1295), (1114, 1179, 1296, 1223), (1179, 1143, 1235, 1296), (1143, 1225, 1297, 1235), (1225, 1103, 1197, 1297), (1227, 1093, 1190, 1298), (1186, 1096, 1160, 1299), (1155, 1300, 1157, 1091), (1120, 1239, 1300, 1155), (1187, 1301, 1239, 1120), (1097, 1162, 1301, 1187), (1193, 1302, 1162, 1097), (1102, 1163, 1303, 1189), (1163, 1125, 1240, 1303), (1125, 1201, 1304, 1240), (1201, 1105, 1200, 1304), (1159, 1092, 1158, 1305), (1152, 1306, 1154, 1090), (1244, 1307, 1245, 1145), (1119, 1185, 1307, 1244), (1247, 1308, 1248, 1146), (1127, 1203, 1308, 1247), (1250, 1309, 1251, 1147), (1116, 1182, 1309, 1250), (1206, 1106, 1204, 1310), (1207, 1311, 1167, 1107), (1130, 1255, 1311, 1207), (1166, 1312, 1255, 1130), (1099, 1194, 1312, 1166), (1210, 1313, 1169, 1108), (1188, 1314, 1170, 1098), (1212, 1315, 1171, 1109), (1215, 1316, 1173, 1110), (1135, 1258, 1316, 1215), (1172, 1317, 1258, 1135), (1101, 1196, 1317, 1172), (1100, 1176, 1318, 1195), (1176, 1138, 1259, 1318), (1138, 1219, 1319, 1259), (1219, 1112, 1218, 1319), (1261, 1320, 1262, 1148), (1140, 1221, 1320, 1261), (1221, 1113, 1220, 1320), (1264, 1321, 1265, 1149), (1142, 1224, 1321, 1264), (1224, 1114, 1223, 1321), (1103, 1180, 1322, 1197), (1180, 1144, 1266, 1322), (1144, 1226, 1323, 1266), (1150, 1089, 1151, 1324), (648, 950, 1299, 1237), (317, 109, 1120, 1155), (542, 190, 1130, 1207), (192, 400, 1167, 1131), (678, 973, 1303, 1240), (554, 202, 1135, 1215), (704, 864, 1274, 1248), (293, 0, 1089, 1150), (503, 1015, 1312, 1194), (720, 186, 1129, 1253), (424, 216, 1141, 1178), (867, 716, 1252, 1276), (888, 444, 1182, 1281), (944, 576, 1227, 1298), (653, 852, 1271, 1238), (451, 908, 1286, 1184), (10, 317, 1155, 1091), (834, 297, 1152, 1268), (72, 542, 1207, 1107), (822, 1081, 1322, 1266), (400, 72, 1107, 1167), (1042, 771, 1258, 1317), (98, 306, 1154, 1118), (75, 554, 1215, 1110), (950, 460, 1186, 1299), (932, 622, 1231, 1292), (401, 193, 1132, 1168), (78, 424, 1178, 1113), (1073, 812, 1265, 1321), (938, 630, 1234, 1295), (413, 205, 1136, 1174), (134, 342, 1157, 1122), (215, 567, 1221, 1140), (941, 634, 1235, 1297), (688, 980, 1305, 1241), (306, 5, 1090, 1154), (800, 888, 1281, 1262), (852, 373, 1161, 1271), (295, 87, 1115, 1151), (812, 891, 1282, 1265), (55, 401, 1168, 1099), (986, 696, 1245, 1307), (212, 626, 1233, 1139), (507, 1042, 1317, 1196), (109, 461, 1187, 1120), (506, 932, 1292, 1195), (59, 413, 1174, 1101), (342, 10, 1091, 1157), (544, 192, 1131, 1208), (567, 78, 1113, 1221), (832, 1088, 1324, 1267), (992, 704, 1248, 1308), (469, 938, 1295, 1189), (995, 708, 1251, 1309), (921, 503, 1194, 1287), (216, 568, 1222, 1141), (0, 295, 1151, 1089), (510, 941, 1297, 1197), (980, 368, 1159, 1305), (515, 850, 1270, 1199), (461, 53, 1097, 1187), (716, 1001, 1310, 1252), (53, 544, 1208, 1097), (891, 809, 1263, 1282), (575, 1082, 1323, 1226), (930, 507, 1196, 1290), (459, 986, 1307, 1185), (568, 61, 1102, 1222), (193, 545, 1209, 1132), (1088, 293, 1150, 1324), (535, 992, 1308, 1203), (974, 678, 1240, 1304), (205, 557, 1216, 1136), (373, 900, 1284, 1161), (486, 134, 1122, 1191), (444, 995, 1309, 1182), (865, 535, 1203, 1275), (611, 921, 1287, 1230), (539, 868, 1277, 1206), (1054, 506, 1195, 1318), (850, 648, 1237, 1270), (87, 439, 1181, 1115), (1001, 539, 1206, 1310), (545, 73, 1108, 1209), (1082, 822, 1266, 1323), (623, 930, 1290, 1232), (557, 76, 1111, 1216), (38, 486, 1191, 1094), (196, 404, 1169, 1133), (696, 862, 1273, 1245), (525, 974, 1304, 1200), (900, 581, 1228, 1284), (957, 375, 1162, 1302), (569, 1073, 1321, 1223), (439, 31, 1093, 1181), (416, 208, 1137, 1175), (708, 865, 1275, 1251), (43, 451, 1184, 1095), (428, 220, 1143, 1179), (868, 720, 1253, 1277), (786, 1054, 1318, 1259), (73, 546, 1210, 1108), (76, 416, 1175, 1111), (185, 393, 1165, 1128), (655, 954, 1300, 1239), (797, 280, 1148, 1260), (701, 256, 1146, 1246), (79, 428, 1179, 1114), (862, 693, 1243, 1273), (809, 283, 1149, 1263), (219, 571, 1224, 1142), (689, 98, 1118, 1242), (393, 52, 1096, 1165), (370, 162, 1124, 1160), (107, 701, 1246, 1119), (753, 877, 1280, 1257), (1064, 800, 1262, 1320), (548, 196, 1133, 1211), (571, 79, 1114, 1224), (280, 798, 1261, 1148), (256, 702, 1247, 1146), (127, 335, 1156, 1121), (208, 560, 1217, 1137)])
me_pieza4.polygons.foreach_set('material_index', [0, 0, 0, 0, 0, 0, 0, 0, 0, 0, 0, 0, 0, 0, 0, 0, 0, 0, 0, 0, 0, 0, 0, 0, 0, 0, 0, 0, 0, 0, 0, 0, 0, 0, 0, 0, 0, 0, 0, 0, 0, 0, 0, 0, 0, 0, 0, 0, 0, 0, 0, 0, 0, 0, 0, 0, 0, 0, 0, 0, 0, 0, 0, 0, 0, 0, 0, 0, 0, 0, 0, 0, 0, 0, 0, 0, 0, 0, 0, 0, 0, 0, 0, 0, 0, 0, 0, 0, 0, 0, 0, 0, 0, 0, 0, 0, 0, 0, 0, 0, 0, 0, 0, 0, 0, 0, 0, 0, 0, 0, 0, 0, 0, 0, 0, 0, 0, 0, 0, 0, 0, 0, 0, 0, 0, 0, 0, 0, 0, 0, 0, 0, 0, 0, 0, 0, 0, 0, 0, 0, 0, 0, 0, 0, 0, 0, 0, 0, 0, 0, 0, 0, 0, 0, 0, 0, 0, 0, 0, 0, 0, 0, 0, 0, 0, 0, 0, 0, 0, 0, 0, 0, 0, 0, 0, 0, 0, 0, 0, 0, 0, 0, 0, 0, 0, 0, 0, 0, 0, 0, 0, 0, 0, 0, 0, 0, 0, 0, 0, 0, 0, 0, 0, 0, 0, 0, 0, 0, 0, 0, 0, 0, 0, 0, 0, 0, 0, 0, 0, 0, 0, 0, 0, 0, 0, 0, 0, 0, 0, 0, 0, 0, 0, 0, 0, 0, 0, 0, 0, 0, 0, 0, 0, 0, 0, 0, 0, 0, 0, 0, 0, 0, 0, 0, 0, 0, 0, 0, 0, 0, 0, 0, 0, 0, 0, 0, 0, 0, 0, 0, 0, 0, 0, 0, 0, 0, 0, 0, 0, 0, 0, 0, 0, 0, 0, 0, 0, 0, 0, 0, 0, 0, 0, 0, 0, 0, 0, 0, 0, 0, 0, 0, 0, 0, 0, 0, 0, 0, 0, 0, 0, 0, 0, 0, 0, 0, 0, 0, 0, 0, 0, 0, 0, 0, 0, 0, 0, 0, 0, 0, 0, 0, 0, 0, 0, 0, 0, 0, 0, 0, 0, 0, 0, 0, 0, 0, 0, 0, 0, 0, 0, 0, 0, 0, 0, 0, 0, 0, 0, 0, 0, 0, 0, 0, 0, 0, 0, 0, 0, 0, 0, 0, 0, 0, 0, 0, 0, 0, 0, 0, 0, 0, 0, 0, 0, 0, 0, 0, 0, 0, 0, 0, 0, 0, 0, 0, 0, 0, 0, 0, 0, 0, 0, 0, 0, 0, 0, 0, 0, 0, 0, 0, 0, 0, 0, 0, 0, 0, 0, 0, 0, 0, 0, 0, 0, 0, 0, 0, 0, 0, 0, 0, 0, 0, 0, 0, 0, 0, 0, 0, 0, 0, 0, 0, 0, 0, 0, 0, 0, 0, 0, 0, 0, 0, 0, 0, 0, 0, 0, 0, 0, 0, 0, 0, 0, 0, 0, 0, 0, 0, 0, 0, 0, 0, 0, 0, 0, 0, 0, 0, 0, 0, 0, 0, 0, 0, 0, 0, 0, 0, 0, 0, 0, 0, 0, 0, 0, 0, 0, 0, 0, 0, 0, 0, 0, 0, 0, 0, 0, 0, 0, 0, 0, 0, 0, 0, 0, 0, 0, 0, 0, 0, 0, 0, 0, 0, 0, 0, 0, 0, 0, 0, 0, 0, 0, 0, 0, 0, 0, 0, 0, 0, 0, 0, 0, 0, 0, 0, 0, 0, 0, 0, 0, 0, 0, 0, 0, 0, 0, 0, 0, 0, 0, 0, 0, 0, 0, 0, 0, 0, 0, 0, 0, 0, 0, 0, 0, 0, 0, 0, 0, 0, 0, 0, 0, 0, 0, 0, 0, 0, 0, 0, 0, 0, 0, 0, 0, 0, 0, 0, 0, 0, 0, 0, 0, 0, 0, 0, 0, 0, 0, 0, 0, 0, 0, 0, 0, 0, 0, 0, 0, 0, 0, 0, 0, 0, 0, 0, 0, 0, 0, 0, 0, 0, 0, 0, 0, 0, 0, 0, 0, 0, 0, 0, 0, 0, 0, 0, 0, 0, 0, 0, 0, 0, 0, 0, 0, 0, 0, 0, 0, 0, 0, 0, 0, 0, 0, 0, 0, 0, 0, 0, 0, 0, 0, 0, 0, 0, 0, 0, 0, 0, 0, 0, 0, 0, 0, 0, 0, 0, 0, 0, 0, 0, 0, 0, 0, 0, 0, 0, 0, 0, 0, 0, 0, 0, 0, 0, 0, 0, 0, 0, 0, 0, 0, 0, 0, 0, 0, 0, 0, 0, 0, 0, 0, 0, 0, 0, 0, 0, 0, 0, 0, 0, 0, 0, 0, 0, 0, 0, 0, 0, 0, 0, 0, 0, 0, 0, 0, 0, 0, 0, 0, 0, 0, 0, 0, 0, 0, 0, 0, 0, 0, 0, 0, 0, 0, 0, 0, 0, 0, 0, 0, 0, 0, 0, 0, 0, 0, 0, 0, 0, 0, 0, 0, 0, 0, 0, 0, 0, 0, 0, 0, 0, 0, 0, 0, 0, 0, 0, 0, 0, 0, 0, 0, 0, 0, 0, 0, 0, 0, 0, 0, 0, 0, 0, 0, 0, 0, 0, 0, 0, 0, 0, 0, 0, 0, 0, 0, 0, 0, 0, 0, 0, 0, 0, 0, 0, 0, 0, 0, 0, 0, 0, 0, 0, 0, 0, 0, 0, 0, 0, 0, 0, 0, 0, 0, 0, 0, 0, 0, 0, 0, 0, 0, 0, 0, 0, 0, 0, 0, 0, 0, 0, 0, 0, 0, 0, 0, 0, 0, 0, 0, 0, 0, 0, 0, 0, 0, 0, 0, 0, 0, 0, 0, 0, 0, 0, 0, 0, 0, 0, 0, 0, 0, 0, 0, 0, 0, 0, 0, 0, 0, 0, 0, 0, 0, 0, 0, 0, 0, 0, 0, 0, 0, 0, 0, 0, 0, 0, 0, 0, 0, 0, 0, 0, 0, 0, 0, 0, 0, 0, 0, 0, 0, 0, 0, 0, 0, 0, 0, 0, 0, 0, 0, 0, 0, 0, 0, 0, 0, 0, 0, 0, 0, 0, 0, 0, 0, 0, 0, 0, 0, 0, 0, 0, 0, 0, 0, 0, 0, 0, 0, 0, 0, 0, 0, 0, 0, 0, 0, 0, 0, 0, 0, 0, 0, 0, 0, 0, 0, 0, 0, 0, 0, 0, 0, 0, 0, 0, 0, 0, 0, 0, 0, 0, 0, 0, 0, 0, 0, 0, 0, 0, 1, 1, 1, 1, 1, 1, 1, 1, 1, 1, 1, 1, 1, 1, 1, 1, 1, 1, 1, 1, 1, 1, 1, 1, 1, 1, 1, 1, 1, 1, 1, 1, 1, 1, 1, 1, 1, 1, 1, 1, 1, 1, 1, 1, 1, 1, 1, 1, 1, 1, 1, 1, 1, 1, 1, 1, 1, 1, 1, 1, 1, 1, 1, 1, 1, 1, 1, 1, 1, 1, 1, 1, 1, 1, 1, 1, 1, 1, 1, 1, 1, 1, 1, 1, 1, 1, 1, 1, 1, 1, 1, 1, 1, 1, 1, 1, 1, 1, 1, 1, 1, 1, 1, 1, 1, 1, 1, 1, 1, 1, 1, 1, 1, 0, 0, 0, 0, 0, 0, 0, 0, 0, 0, 0, 0, 0, 0, 0, 0, 0, 0, 0, 0, 0, 0, 0, 0, 0, 0, 0, 0, 0, 0, 0, 0, 0, 0, 0, 0, 0, 0, 0, 0, 0, 0, 0, 0, 0, 0, 0, 0, 0, 0, 0, 0, 0, 0, 0, 0, 0, 0, 0, 0, 0, 0, 0, 0, 0, 0, 0, 0, 0, 0, 0, 0, 0, 0, 0, 0, 0, 0, 0, 0, 0, 0, 0, 0, 0, 0, 0, 0, 0, 0, 0, 0, 0, 0, 0, 0, 0, 0, 0, 0, 0, 0, 0, 0, 0, 0, 0, 0, 0, 0, 0, 0, 0, 0, 0, 0, 0, 0, 0, 0, 0, 0, 0])
me_pieza4.materials.append(mat_materialsuelo)
me_pieza4.materials.append(mat_materialborde)
me_pieza4.use_remesh_preserve_volume = False
me_pieza4.use_remesh_preserve_attributes = False
me_pieza4.use_mirror_vertex_groups = False
me_pieza4.update()

# ---- objects
ob_pieza4 = bpy.data.objects.new('Pieza4', me_pieza4)

# ---- transforms, parenting, visibility, modifiers, constraints
ob_pieza4.location = (0.0, 0.0, 0.0)
ob_pieza4.lineart.crease_threshold = 0.0

# ---- collection membership
col_collection_1.objects.link(ob_pieza4)

# ---- scene / render settings (as saved in the file)
scene.frame_start = 1; scene.frame_end = 250; scene.frame_set(1)
scene.render.engine = 'BLENDER_EEVEE_NEXT'
scene.render.image_settings.color_mode = 'RGB'
scene.render.image_settings.compression = 90
scene.render.resolution_percentage = 50
scene.render.dither_intensity = 0.0
scene.render.bake_margin = 2
scene.cycles.use_denoising = False
scene.cycles.samples = 10
scene.cycles.sampling_pattern = 'TABULATED_SOBOL'
scene.cycles.light_sampling_threshold = 0.0
scene.cycles.use_adaptive_sampling = False
scene.cycles.use_light_tree = False
scene.cycles.blur_glossy = 0.0
scene.cycles.volume_bounces = 1
scene.cycles.pixel_filter_type = 'GAUSSIAN'
scene.cycles.sample_clamp_indirect = 0.0
scene.view_settings.view_transform = 'Standard'
bpy.context.view_layer.update()

# ---- added for rendering (the .blend has no active camera and no usable light): camera, sun
cam_auto = bpy.data.cameras.new('AutoCamera')
cam_auto.lens = 50.0
cam_auto.sensor_width = 36.0
cam_auto.clip_end = 1000.0
ob_auto_camera = bpy.data.objects.new('AutoCamera', cam_auto)
scene.collection.objects.link(ob_auto_camera)
ob_auto_camera.location = (42.1257, -50.5508, 36.2005)
ob_auto_camera.rotation_euler = (1.09748, -7.21219e-08, 0.694738)
scene.camera = ob_auto_camera
light_auto_sun = bpy.data.lights.new('AutoSun', 'SUN')
light_auto_sun.energy = 3.0
light_auto_sun.angle = 0.0523599
ob_auto_sun = bpy.data.objects.new('AutoSun', light_auto_sun)
scene.collection.objects.link(ob_auto_sun)
ob_auto_sun.rotation_euler = (0.872665, 0.174533, 0.523599)
bpy.context.view_layer.update()
